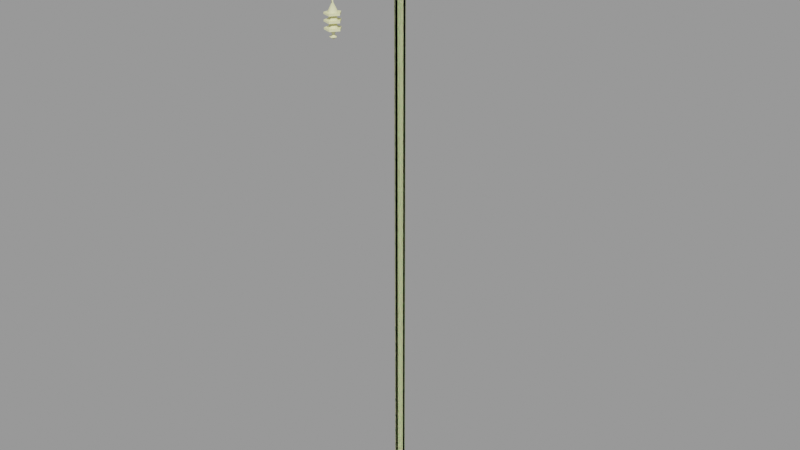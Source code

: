 # Source: power_pylon.blend  (saved by Blender 2.92.15; exported with 4.5.12 LTS)
import bpy
from mathutils import Matrix  # noqa: F401  (used for matrix-valued properties, if any)

bpy.ops.wm.read_factory_settings(use_empty=True)
scene = bpy.context.scene
scene.name = 'power_pylon.qc'

# ---- collections
col_power_pylon = bpy.data.collections.new('power_pylon'); scene.collection.children.link(col_power_pylon)

# ---- materials (node trees are filled in below, after node groups)
mat_power_pylon = bpy.data.materials.new('power_pylon')
mat_power_pylon.use_transparent_shadow = False
mat_power_pylon.diffuse_color = (0.8988, 0.8876, 0.5123, 1.0)
mat_phy = bpy.data.materials.new('  phy')
mat_phy.use_transparent_shadow = False
mat_phy.diffuse_color = (0.5948, 0.883, 0.4042, 1.0)

# ---- material node trees

# ---- meshes
me_power_pylon_reference = bpy.data.meshes.new('power_pylon_reference')
me_power_pylon_reference.from_pydata([(8.232, -8.232, 704.0), (8.232, 8.232, 704.0), (-8.232, -8.232, 704.0), (-8.232, 8.232, 704.0), (1.404, -112.0, 637.2), (-1.404, -112.0, 637.2), (2.807, -112.0, 634.8), (-2.807, -112.0, 634.8), (-1.404, -112.0, 632.3), (1.404, -112.0, 632.3), (-1.404, -5.746, 637.2), (1.404, -5.746, 637.2), (2.807, -5.746, 634.8), (1.404, -5.746, 632.3), (-1.404, -5.746, 632.3), (-2.807, -5.746, 634.8), (-4.271, -16.77, 632.1), (-4.271, -16.77, 637.6), (-4.271, -5.746, 626.1), (-4.271, -5.746, 643.6), (-2.577, -16.77, 632.1), (-2.577, -5.746, 626.1), (-2.577, -16.77, 637.6), (-2.577, -5.746, 643.6), (-8.232, -8.232, 697.3), (8.232, -8.232, 697.3), (-8.232, 8.232, 697.3), (8.232, 8.232, 697.3), (-5.746, -5.746, 697.3), (-5.746, 5.746, 697.3), (5.746, 5.746, 697.3), (5.746, -5.746, 697.3), (-14.64, 14.64, 5.589), (-14.64, -14.64, 5.589), (-7.803, 7.803, 15.25), (-7.803, -7.803, 15.25), (14.64, 14.64, 5.589), (7.803, 7.803, 15.25), (14.64, -14.64, 5.589), (7.803, -7.803, 15.25), (-14.64, 14.64, 1e-06), (-14.64, -14.64, -1e-06), (14.64, -14.64, -1e-06), (14.64, 14.64, 1e-06), (8.62, 95.99, 594.4), (2.562, 104.3, 594.4), (2.562, 87.65, 594.4), (-7.241, 101.1, 594.4), (-7.241, 90.84, 594.4), (2.562, 104.3, 592.4), (8.62, 95.99, 592.4), (-7.241, 101.1, 592.4), (2.562, 87.65, 592.4), (-7.241, 90.83, 592.4), (8.62, 95.99, 601.8), (2.562, 104.3, 601.8), (2.562, 87.65, 601.8), (-7.241, 101.1, 601.8), (-7.241, 90.84, 601.8), (2.562, 104.3, 599.9), (8.62, 95.99, 599.9), (-7.241, 101.1, 599.9), (2.562, 87.65, 599.9), (-7.241, 90.84, 599.9), (8.62, 96.0, 608.9), (2.562, 104.3, 608.9), (2.562, 87.66, 608.9), (-7.241, 101.1, 608.9), (-7.241, 90.84, 608.9), (2.562, 104.3, 607.0), (8.62, 95.99, 607.0), (-7.241, 101.1, 607.0), (2.562, 87.66, 607.0), (-7.241, 90.84, 607.0), (2.105, 97.47, 638.4), (4.209, 97.47, 634.8), (-2.105, 97.47, 638.4), (2.105, 97.47, 631.1), (-2.105, 97.47, 631.1), (-4.209, 97.47, 634.8), (1.404, 112.0, 637.2), (2.807, 112.0, 634.8), (-1.404, 112.0, 637.2), (1.404, 112.0, 632.3), (-1.404, 112.0, 632.3), (-2.807, 112.0, 634.8), (-1.404, 5.746, 637.2), (1.404, 5.746, 637.2), (-4.271, 16.77, 637.6), (-4.271, 16.77, 632.1), (-4.271, 5.746, 643.6), (-4.271, 5.746, 626.1), (-2.577, 16.77, 632.1), (-2.577, 16.77, 637.6), (-2.577, 5.746, 626.1), (-2.577, 5.746, 643.6), (8.62, -95.99, 594.4), (2.562, -87.65, 594.4), (2.562, -104.3, 594.4), (-7.241, -90.84, 594.4), (-7.241, -101.1, 594.4), (2.562, -104.3, 592.4), (-7.241, -101.1, 592.4), (8.62, -95.99, 592.4), (-7.241, -90.83, 592.4), (2.562, -87.65, 592.4), (8.62, -95.99, 601.8), (2.562, -87.65, 601.8), (2.562, -104.3, 601.8), (-7.241, -90.84, 601.8), (-7.241, -101.1, 601.8), (2.562, -104.3, 599.9), (-7.241, -101.1, 599.9), (8.62, -95.99, 599.9), (-7.241, -90.84, 599.9), (2.562, -87.65, 599.9), (8.62, -96.0, 608.9), (2.562, -87.66, 608.9), (2.562, -104.3, 608.9), (-7.241, -90.84, 608.9), (-7.241, -101.1, 608.9), (2.562, -104.3, 607.0), (-7.241, -101.1, 607.0), (8.62, -95.99, 607.0), (-7.241, -90.84, 607.0), (2.562, -87.66, 607.0), (0.3436, 94.91, 587.8), (-0.927, 95.33, 587.8), (0.7964, 92.29, 585.5), (-3.557, 93.7, 585.5), (-0.927, 96.66, 587.8), (-3.557, 98.28, 585.5), (0.7964, 99.7, 585.5), (0.3436, 97.08, 587.8), (3.487, 95.99, 585.5), (1.129, 95.99, 587.8), (1.096, 92.46, 592.4), (3.661, 95.99, 592.4), (1.096, 99.52, 592.4), (-3.054, 98.17, 592.4), (-3.054, 93.81, 592.4), (5.363, 95.99, 594.4), (-0.1479, 95.99, 605.0), (1.652, 90.88, 594.4), (1.652, 101.1, 594.4), (-4.353, 99.15, 594.4), (-4.353, 92.83, 594.4), (0.7464, -96.0, 616.5), (-0.7828, -95.12, 616.5), (0.7464, -96.0, 631.1), (-0.7828, -95.12, 631.1), (-0.7828, -96.88, 616.5), (-0.7828, -96.88, 631.1), (-2.105, -94.53, 638.4), (2.105, -94.53, 638.4), (-4.209, -94.53, 634.8), (4.209, -94.53, 634.8), (2.105, -94.53, 631.1), (-2.105, -94.53, 631.1), (2.105, -97.47, 638.4), (-2.105, -97.47, 638.4), (4.209, -97.47, 634.8), (-4.209, -97.47, 634.8), (-2.105, -97.47, 631.1), (2.105, -97.47, 631.1), (5.746, -5.746, 620.4), (4.059, -4.059, 610.5), (5.746, -3.428, 617.2), (5.545, -1.486, 610.5), (5.746, -2.3e-05, 616.0), (5.545, -0.1194, 610.5), (5.545, 1.486, 610.5), (5.746, 3.428, 617.2), (4.059, 4.059, 610.5), (5.746, 5.746, 620.4), (3.428, 5.746, 617.2), (1.486, 5.545, 610.5), (0.0, 5.746, 616.0), (-0.01551, 5.545, 610.5), (-1.486, 5.545, 610.5), (-3.428, 5.746, 617.2), (-4.059, 4.059, 610.5), (-5.746, 5.746, 620.4), (-5.746, -2.3e-05, 616.0), (-5.545, 1.486, 610.5), (-5.545, 0.03922, 610.5), (-5.746, 3.428, 617.2), (5.363, 96.0, 608.9), (-0.1479, 96.0, 619.6), (1.652, 90.89, 608.9), (1.652, 101.1, 608.9), (-4.353, 99.15, 608.9), (-4.353, 92.84, 608.9), (-5.746, -5.746, 620.4), (-4.059, -4.059, 610.5), (-3.428, -5.746, 617.2), (-1.486, -5.545, 610.5), (0.0, -5.746, 616.0), (-0.005991, -5.545, 610.5), (1.486, -5.545, 610.5), (3.428, -5.746, 617.2), (-5.746, -3.428, 617.2), (-5.545, -1.486, 610.5), (1.652, 90.88, 601.8), (-0.1479, 96.0, 612.5), (-4.353, 92.84, 601.8), (-4.353, 99.15, 601.8), (1.652, 101.1, 601.8), (5.363, 95.99, 601.8), (-2.105, 94.53, 638.4), (2.105, 94.53, 638.4), (-4.209, 94.53, 634.8), (-2.105, 94.53, 631.1), (2.105, 94.53, 631.1), (4.209, 94.53, 634.8), (-2.807, 5.746, 634.8), (-1.404, 5.746, 632.3), (1.404, 5.746, 632.3), (2.807, 5.746, 634.8), (1.652, -90.88, 594.4), (-4.353, -92.83, 594.4), (-0.1479, -95.99, 605.0), (-4.353, -99.15, 594.4), (1.652, -101.1, 594.4), (5.363, -95.99, 594.4), (1.652, -90.88, 601.8), (-4.353, -92.84, 601.8), (-0.1479, -96.0, 612.5), (-4.353, -99.15, 601.8), (1.652, -101.1, 601.8), (5.363, -95.99, 601.8), (1.652, -90.89, 608.9), (-4.353, -92.84, 608.9), (-0.1479, -96.0, 619.6), (-4.353, -99.15, 608.9), (1.652, -101.1, 608.9), (5.363, -96.0, 608.9), (-0.1711, 95.99, 583.1), (-0.9023, 5.974, 700.2), (-0.9566, 7.038, 702.1), (-0.8038, 96.5, 637.9), (-0.7494, 95.44, 636.0), (1.11, 96.06, 637.0), (0.9566, 6.602, 701.1), (-0.7828, 96.88, 631.1), (0.7464, 96.0, 631.1), (0.7464, 96.0, 616.5), (-0.7828, 96.88, 616.5), (-0.7828, 95.12, 631.1), (-0.7828, 95.12, 616.5), (-0.8038, -96.5, 637.9), (0.9566, -6.602, 701.1), (-0.9566, -7.038, 702.1), (1.11, -96.06, 637.0), (-0.9023, -5.974, 700.2), (-0.7494, -95.44, 636.0), (-4.059, -4.059, 15.25), (-1.486, -5.545, 15.25), (1.486, -5.545, 15.25), (4.059, -4.059, 15.25), (5.545, -1.486, 15.25), (5.545, 1.486, 15.25), (4.059, 4.059, 15.25), (1.486, 5.545, 15.25), (-1.486, 5.545, 15.25), (-4.059, 4.059, 15.25), (-5.545, 1.486, 15.25), (-5.545, -1.486, 15.25), (3.487, -95.99, 585.5), (-0.171, -95.99, 583.1), (0.7964, -92.29, 585.5), (0.7964, -99.7, 585.5), (-3.557, -98.28, 585.5), (-3.557, -93.7, 585.5), (3.661, -95.99, 592.4), (0.3437, -94.91, 587.8), (1.096, -92.46, 592.4), (1.129, -95.99, 587.8), (1.096, -99.52, 592.4), (0.3437, -97.08, 587.8), (-0.9269, -96.66, 587.8), (-3.054, -98.17, 592.4), (-3.054, -93.81, 592.4), (-0.9269, -95.33, 587.8)], [], [(0, 1, 2), (1, 3, 2), (4, 5, 6), (5, 7, 6), (7, 8, 6), (8, 9, 6), (5, 4, 10), (4, 11, 10), (4, 6, 11), (6, 12, 11), (6, 9, 12), (9, 13, 12), (9, 8, 13), (8, 14, 13), (8, 7, 14), (7, 15, 14), (7, 5, 15), (5, 10, 15), (16, 17, 18), (18, 17, 19), (20, 21, 22), (21, 23, 22), (18, 21, 16), (21, 20, 16), (17, 22, 19), (22, 23, 19), (16, 20, 17), (20, 22, 17), (24, 25, 2), (25, 0, 2), (26, 24, 3), (24, 2, 3), (27, 26, 1), (26, 3, 1), (25, 27, 0), (27, 1, 0), (24, 26, 28), (29, 28, 26), (26, 27, 29), (30, 29, 27), (27, 25, 30), (31, 30, 25), (25, 24, 31), (28, 31, 24), (32, 33, 34), (33, 35, 34), (36, 32, 37), (32, 34, 37), (38, 36, 39), (36, 37, 39), (33, 38, 35), (38, 39, 35), (40, 41, 32), (41, 33, 32), (42, 43, 38), (43, 36, 38), (32, 36, 40), (36, 43, 40), (35, 39, 34), (39, 37, 34), (41, 42, 33), (42, 38, 33), (44, 45, 46), (45, 47, 46), (47, 48, 46), (49, 50, 51), (50, 52, 51), (52, 53, 51), (50, 44, 52), (44, 46, 52), (49, 45, 50), (45, 44, 50), (51, 47, 49), (47, 45, 49), (53, 48, 51), (48, 47, 51), (52, 46, 53), (46, 48, 53), (54, 55, 56), (55, 57, 56), (57, 58, 56), (59, 60, 61), (60, 62, 61), (62, 63, 61), (60, 54, 62), (54, 56, 62), (59, 55, 60), (55, 54, 60), (61, 57, 59), (57, 55, 59), (63, 58, 61), (58, 57, 61), (62, 56, 63), (56, 58, 63), (64, 65, 66), (65, 67, 66), (67, 68, 66), (69, 70, 71), (70, 72, 71), (72, 73, 71), (70, 64, 72), (64, 66, 72), (69, 65, 70), (65, 64, 70), (71, 67, 69), (67, 65, 69), (73, 68, 71), (68, 67, 71), (72, 66, 73), (66, 68, 73), (74, 75, 76), (75, 77, 76), (77, 78, 76), (78, 79, 76), (80, 81, 82), (81, 83, 82), (83, 84, 82), (84, 85, 82), (82, 86, 80), (86, 87, 80), (88, 89, 90), (91, 90, 89), (92, 93, 94), (93, 95, 94), (91, 89, 94), (89, 92, 94), (88, 90, 93), (90, 95, 93), (89, 88, 92), (88, 93, 92), (96, 97, 98), (97, 99, 98), (99, 100, 98), (101, 102, 103), (102, 104, 103), (104, 105, 103), (103, 105, 96), (105, 97, 96), (101, 103, 98), (103, 96, 98), (102, 101, 100), (101, 98, 100), (104, 102, 99), (102, 100, 99), (105, 104, 97), (104, 99, 97), (106, 107, 108), (107, 109, 108), (109, 110, 108), (111, 112, 113), (112, 114, 113), (114, 115, 113), (113, 115, 106), (115, 107, 106), (111, 113, 108), (113, 106, 108), (112, 111, 110), (111, 108, 110), (114, 112, 109), (112, 110, 109), (115, 114, 107), (114, 109, 107), (116, 117, 118), (117, 119, 118), (119, 120, 118), (121, 122, 123), (122, 124, 123), (124, 125, 123), (123, 125, 116), (125, 117, 116), (121, 123, 118), (123, 116, 118), (122, 121, 120), (121, 118, 120), (124, 122, 119), (122, 120, 119), (125, 124, 117), (124, 119, 117), (126, 127, 128), (127, 129, 128), (127, 130, 129), (130, 131, 129), (130, 132, 131), (133, 132, 130), (133, 134, 132), (135, 134, 133), (135, 126, 134), (126, 128, 134), (126, 135, 136), (137, 136, 135), (135, 133, 137), (138, 137, 133), (133, 130, 138), (139, 138, 130), (130, 127, 139), (140, 139, 127), (136, 140, 127), (126, 136, 127), (141, 142, 143), (144, 142, 141), (145, 142, 144), (146, 142, 145), (143, 142, 146), (147, 148, 149), (148, 150, 149), (148, 151, 150), (151, 152, 150), (151, 147, 152), (147, 149, 152), (153, 154, 155), (154, 156, 155), (156, 157, 155), (157, 158, 155), (159, 160, 161), (160, 162, 161), (162, 163, 161), (163, 164, 161), (165, 166, 167), (167, 166, 168), (167, 168, 169), (169, 168, 170), (169, 170, 171), (172, 169, 171), (172, 171, 173), (174, 172, 173), (174, 173, 175), (175, 173, 176), (175, 176, 177), (177, 176, 178), (177, 178, 179), (180, 177, 179), (181, 180, 179), (182, 180, 181), (183, 184, 185), (186, 184, 183), (186, 181, 184), (182, 181, 186), (187, 188, 189), (190, 188, 187), (191, 188, 190), (192, 188, 191), (189, 188, 192), (193, 194, 195), (195, 194, 196), (195, 196, 197), (197, 196, 198), (197, 198, 199), (200, 197, 199), (200, 199, 166), (165, 200, 166), (193, 201, 194), (201, 202, 194), (201, 183, 202), (183, 185, 202), (203, 204, 205), (205, 204, 206), (206, 204, 207), (207, 204, 208), (208, 204, 203), (209, 210, 74), (76, 209, 74), (211, 209, 76), (79, 211, 76), (212, 211, 79), (78, 212, 79), (213, 212, 78), (77, 213, 78), (214, 213, 77), (75, 214, 77), (210, 214, 75), (74, 210, 75), (215, 86, 82), (85, 215, 82), (216, 215, 85), (84, 216, 85), (217, 216, 84), (83, 217, 84), (218, 217, 83), (81, 218, 83), (87, 218, 81), (80, 87, 81), (219, 220, 221), (220, 222, 221), (222, 223, 221), (223, 224, 221), (224, 219, 221), (225, 226, 227), (226, 228, 227), (228, 229, 227), (229, 230, 227), (230, 225, 227), (231, 232, 233), (232, 234, 233), (234, 235, 233), (235, 236, 233), (236, 231, 233), (128, 129, 237), (129, 131, 237), (131, 132, 237), (132, 134, 237), (134, 128, 237), (238, 239, 240), (241, 238, 240), (242, 238, 241), (243, 238, 242), (240, 243, 242), (239, 243, 240), (28, 29, 193), (29, 182, 193), (193, 182, 201), (182, 186, 201), (201, 186, 183), (30, 31, 174), (31, 165, 174), (165, 167, 174), (174, 167, 172), (167, 169, 172), (244, 245, 246), (247, 244, 246), (248, 244, 247), (249, 248, 247), (245, 248, 249), (246, 245, 249), (209, 211, 210), (211, 212, 210), (212, 213, 210), (213, 214, 210), (29, 30, 182), (30, 174, 182), (174, 175, 182), (182, 175, 180), (175, 177, 180), (250, 251, 252), (253, 251, 250), (253, 254, 251), (255, 254, 253), (255, 250, 254), (250, 252, 254), (31, 28, 165), (28, 193, 165), (165, 193, 200), (193, 195, 200), (200, 195, 197), (159, 161, 154), (161, 156, 154), (161, 164, 156), (164, 157, 156), (164, 163, 157), (163, 158, 157), (163, 162, 158), (162, 155, 158), (162, 160, 155), (160, 153, 155), (160, 159, 153), (159, 154, 153), (256, 257, 194), (257, 196, 194), (257, 198, 196), (258, 198, 257), (199, 198, 258), (258, 166, 199), (259, 166, 258), (259, 260, 166), (260, 168, 166), (260, 170, 168), (261, 170, 260), (171, 170, 261), (261, 173, 171), (262, 173, 261), (262, 263, 173), (263, 176, 173), (263, 178, 176), (264, 178, 263), (179, 178, 264), (264, 181, 179), (265, 181, 264), (265, 266, 181), (266, 184, 181), (266, 185, 184), (267, 185, 266), (202, 185, 267), (267, 194, 202), (256, 194, 267), (268, 269, 270), (271, 269, 268), (272, 269, 271), (273, 269, 272), (270, 269, 273), (274, 275, 276), (277, 275, 274), (278, 277, 274), (279, 277, 278), (279, 278, 280), (281, 280, 278), (282, 280, 281), (283, 280, 282), (276, 283, 282), (275, 283, 276), (268, 270, 275), (277, 268, 275), (277, 279, 268), (279, 271, 268), (279, 280, 271), (280, 272, 271), (273, 272, 280), (283, 273, 280), (270, 273, 283), (275, 270, 283)])
me_power_pylon_reference.polygons.foreach_set('use_smooth', [True] * 408)
_k = set([(0, 1), (0, 2), (0, 25), (1, 3), (1, 27), (2, 3), (2, 24), (3, 26), (4, 5), (4, 6), (4, 11), (5, 7), (6, 9), (6, 11), (7, 8), (8, 9), (16, 17), (16, 18), (16, 20), (16, 21), (17, 18), (17, 19), (17, 22), (19, 22), (20, 21), (20, 22), (22, 23), (24, 25), (24, 26), (25, 27), (26, 27), (28, 29), (28, 31), (28, 193), (29, 30), (29, 182), (30, 31), (30, 174), (31, 165), (32, 33), (32, 34), (32, 36), (32, 40), (32, 41), (33, 35), (33, 38), (33, 41), (33, 42), (34, 35), (34, 37), (35, 39), (36, 37), (36, 38), (36, 40), (36, 43), (37, 39), (38, 39), (38, 42), (38, 43), (44, 45), (44, 46), (44, 50), (45, 47), (45, 49), (46, 48), (46, 52), (47, 48), (47, 51), (48, 53), (49, 50), (49, 51), (50, 52), (51, 53), (52, 53), (54, 55), (54, 56), (54, 60), (55, 57), (55, 59), (56, 58), (56, 62), (57, 58), (57, 61), (58, 63), (59, 60), (59, 61), (60, 62), (61, 63), (62, 63), (64, 65), (64, 66), (64, 70), (65, 67), (65, 69), (66, 68), (66, 72), (67, 68), (67, 71), (68, 73), (69, 70), (69, 71), (70, 72), (71, 73), (72, 73), (74, 75), (74, 76), (74, 210), (75, 77), (76, 79), (77, 78), (78, 79), (80, 81), (80, 82), (80, 87), (81, 83), (82, 85), (83, 84), (84, 85), (88, 89), (88, 90), (88, 93), (89, 90), (89, 91), (89, 92), (92, 93), (92, 94), (93, 94), (93, 95), (96, 97), (96, 98), (96, 103), (97, 99), (97, 105), (98, 100), (98, 101), (99, 100), (99, 104), (100, 102), (101, 102), (101, 103), (102, 104), (103, 105), (104, 105), (106, 107), (106, 108), (106, 113), (107, 109), (107, 115), (108, 110), (108, 111), (109, 110), (109, 114), (110, 112), (111, 112), (111, 113), (112, 114), (113, 115), (114, 115), (116, 117), (116, 118), (116, 123), (117, 119), (117, 125), (118, 120), (118, 121), (119, 120), (119, 124), (120, 122), (121, 122), (121, 123), (122, 124), (123, 125), (124, 125), (126, 127), (126, 128), (126, 135), (126, 136), (127, 130), (128, 129), (128, 134), (128, 237), (129, 131), (130, 133), (131, 132), (132, 134), (133, 135), (135, 136), (142, 143), (153, 154), (153, 155), (154, 156), (154, 159), (155, 158), (156, 157), (157, 158), (159, 160), (159, 161), (160, 162), (161, 164), (162, 163), (163, 164), (165, 166), (165, 167), (165, 200), (167, 169), (169, 172), (172, 174), (173, 174), (174, 175), (175, 177), (177, 180), (180, 182), (181, 182), (182, 186), (183, 186), (183, 201), (188, 189), (193, 194), (193, 195), (193, 201), (195, 197), (197, 200), (203, 204), (209, 210), (209, 211), (210, 214), (211, 212), (212, 213), (213, 214), (219, 221), (225, 227), (231, 233), (268, 270), (268, 271), (269, 270), (270, 273), (270, 275), (271, 272), (272, 273), (275, 276), (275, 277), (275, 283), (276, 283), (277, 279), (279, 280), (280, 283)])
me_power_pylon_reference.attributes.new('sharp_edge', 'BOOLEAN', 'EDGE').data.foreach_set('value', [ (min(e.vertices), max(e.vertices)) in _k for e in me_power_pylon_reference.edges])
_uv = me_power_pylon_reference.uv_layers.new(name='UVMap')
_uv.uv.foreach_set('vector', [0.4617, 0.296, 0.4617, 0.2189, 0.5388, 0.296, 0.4617, 0.2189, 0.5388, 0.2189, 0.5388, 0.296, 0.3146, 0.2313, 0.3046, 0.2139, 0.3349, 0.2313, 0.3046, 0.2139, 0.3147, 0.1965, 0.3349, 0.2313, 0.3147, 0.1965, 0.3348, 0.1965, 0.3349, 0.2313, 0.3348, 0.1965, 0.3448, 0.2139, 0.3349, 0.2313, 0.294, 0.2313, 0.3146, 0.2313, 0.2939, 0.9973, 0.3146, 0.2313, 0.3144, 0.9973, 0.2939, 0.9973, 0.3146, 0.2313, 0.3349, 0.2313, 0.3144, 0.9973, 0.3349, 0.2313, 0.335, 0.9973, 0.3144, 0.9973, 0.3349, 0.2313, 0.3554, 0.2313, 0.335, 0.9973, 0.3554, 0.2313, 0.3555, 0.9973, 0.335, 0.9973, 0.3554, 0.2313, 0.3759, 0.2313, 0.3555, 0.9973, 0.3759, 0.2313, 0.376, 0.9973, 0.3555, 0.9973, 0.3759, 0.2313, 0.3964, 0.2313, 0.376, 0.9973, 0.3964, 0.2313, 0.3964, 0.9973, 0.376, 0.9973, 0.3964, 0.2313, 0.417, 0.2313, 0.3964, 0.9973, 0.417, 0.2313, 0.4169, 0.9973, 0.3964, 0.9973, 0.9763, 0.7062, 0.9763, 0.7509, 0.8858, 0.6567, 0.8858, 0.6567, 0.9763, 0.7509, 0.8857, 0.8003, 0.8968, 0.5805, 0.9872, 0.5307, 0.897, 0.6252, 0.9872, 0.5307, 0.9877, 0.6744, 0.897, 0.6252, 0.8858, 0.6567, 0.8924, 0.6445, 0.9763, 0.7062, 0.8924, 0.6445, 0.983, 0.694, 0.9763, 0.7062, 0.9763, 0.7509, 0.983, 0.7631, 0.8857, 0.8003, 0.983, 0.7631, 0.8924, 0.8126, 0.8857, 0.8003, 0.9763, 0.7062, 0.9902, 0.7062, 0.9763, 0.7509, 0.9902, 0.7062, 0.9902, 0.7509, 0.9763, 0.7509, 0.5388, 0.3272, 0.4617, 0.3272, 0.5388, 0.296, 0.4617, 0.3272, 0.4617, 0.296, 0.5388, 0.296, 0.57, 0.2189, 0.57, 0.296, 0.5388, 0.2189, 0.57, 0.296, 0.5388, 0.296, 0.5388, 0.2189, 0.4617, 0.1877, 0.5388, 0.1877, 0.4617, 0.2189, 0.5388, 0.1877, 0.5388, 0.2189, 0.4617, 0.2189, 0.4305, 0.296, 0.4305, 0.2189, 0.4617, 0.296, 0.4305, 0.2189, 0.4617, 0.2189, 0.4617, 0.296, 0.57, 0.296, 0.57, 0.2189, 0.5816, 0.2844, 0.5816, 0.2305, 0.5816, 0.2844, 0.57, 0.2189, 0.57, 0.2189, 0.57, 0.296, 0.5816, 0.2305, 0.5816, 0.2844, 0.5816, 0.2305, 0.57, 0.296, 0.57, 0.296, 0.57, 0.2189, 0.5816, 0.2844, 0.5816, 0.2305, 0.5816, 0.2844, 0.57, 0.2189, 0.57, 0.2189, 0.57, 0.296, 0.5816, 0.2305, 0.5816, 0.2844, 0.5816, 0.2305, 0.57, 0.296, 0.9551, 0.996, 0.9551, 0.7995, 0.8757, 0.9501, 0.9551, 0.7995, 0.8757, 0.8454, 0.8757, 0.9501, 0.9551, 0.9959, 0.9551, 0.7994, 0.8757, 0.95, 0.9551, 0.7994, 0.8757, 0.8453, 0.8757, 0.95, 0.955, 0.7995, 0.955, 0.996, 0.8756, 0.8454, 0.955, 0.996, 0.8756, 0.9501, 0.8756, 0.8454, 0.9551, 0.7994, 0.9551, 0.9959, 0.8757, 0.8453, 0.9551, 0.9959, 0.8757, 0.95, 0.8757, 0.8453, 0.9926, 0.996, 0.9926, 0.7995, 0.9551, 0.996, 0.9926, 0.7995, 0.9551, 0.7995, 0.9551, 0.996, 0.9925, 0.7995, 0.9925, 0.996, 0.955, 0.7995, 0.9925, 0.996, 0.955, 0.996, 0.955, 0.7995, 0.9551, 0.7994, 0.9551, 0.9959, 0.9926, 0.7994, 0.9551, 0.9959, 0.9926, 0.9959, 0.9926, 0.7994, 0.795, 0.2194, 0.795, 0.3241, 0.6903, 0.2194, 0.795, 0.3241, 0.6903, 0.3241, 0.6903, 0.2194, 0.9926, 0.7994, 0.9926, 0.9959, 0.9551, 0.7994, 0.9926, 0.9959, 0.9551, 0.9959, 0.9551, 0.7994, 0.4421, 0.1321, 0.374, 0.1284, 0.4667, 0.06857, 0.374, 0.1284, 0.3566, 0.06249, 0.4667, 0.06857, 0.3566, 0.06249, 0.4139, 0.02553, 0.4667, 0.06857, 0.4678, 0.09674, 0.5236, 0.1373, 0.4891, 0.03119, 0.5236, 0.1373, 0.5608, 0.0907, 0.4891, 0.03119, 0.5608, 0.0907, 0.5581, 0.03119, 0.4891, 0.03119, 0.6163, 0.01584, 0.6163, 0.002961, 0.5474, 0.01583, 0.6163, 0.002961, 0.5474, 0.002955, 0.5474, 0.01583, 0.6853, 0.01584, 0.6853, 0.002961, 0.6163, 0.01584, 0.6853, 0.002961, 0.6163, 0.002961, 0.6163, 0.01584, 0.4096, 0.01583, 0.4096, 0.002952, 0.3406, 0.01583, 0.4096, 0.002952, 0.3406, 0.002952, 0.3406, 0.01583, 0.4785, 0.01583, 0.4785, 0.002953, 0.4096, 0.01583, 0.4785, 0.002953, 0.4096, 0.002952, 0.4096, 0.01583, 0.5474, 0.01583, 0.5474, 0.002955, 0.4785, 0.01583, 0.5474, 0.002955, 0.4785, 0.002953, 0.4785, 0.01583, 0.4421, 0.1321, 0.374, 0.1284, 0.4667, 0.06857, 0.374, 0.1284, 0.3566, 0.06249, 0.4667, 0.06857, 0.3566, 0.06249, 0.4139, 0.02553, 0.4667, 0.06857, 0.4678, 0.09674, 0.5236, 0.1373, 0.4891, 0.03119, 0.5236, 0.1373, 0.5794, 0.09674, 0.4891, 0.03119, 0.5794, 0.09674, 0.5581, 0.03119, 0.4891, 0.03119, 0.6163, 0.01584, 0.6163, 0.002961, 0.5474, 0.01583, 0.6163, 0.002961, 0.5474, 0.002955, 0.5474, 0.01583, 0.6853, 0.01584, 0.6853, 0.002961, 0.6163, 0.01584, 0.6853, 0.002961, 0.6163, 0.002961, 0.6163, 0.01584, 0.4096, 0.01583, 0.4096, 0.002952, 0.3406, 0.01583, 0.4096, 0.002952, 0.3406, 0.002952, 0.3406, 0.01583, 0.4785, 0.01583, 0.4785, 0.002953, 0.4096, 0.01583, 0.4785, 0.002953, 0.4096, 0.002952, 0.4096, 0.01583, 0.5474, 0.01583, 0.5474, 0.002955, 0.4785, 0.01583, 0.5474, 0.002955, 0.4785, 0.002953, 0.4785, 0.01583, 0.4421, 0.1321, 0.374, 0.1284, 0.4667, 0.06857, 0.374, 0.1284, 0.3566, 0.06249, 0.4667, 0.06857, 0.3566, 0.06249, 0.4139, 0.02553, 0.4667, 0.06857, 0.4678, 0.09674, 0.5236, 0.1373, 0.4891, 0.03119, 0.5236, 0.1373, 0.5794, 0.09674, 0.4891, 0.03119, 0.5794, 0.09674, 0.5581, 0.03119, 0.4891, 0.03119, 0.6163, 0.01584, 0.6163, 0.002961, 0.5474, 0.01583, 0.6163, 0.002961, 0.5474, 0.002955, 0.5474, 0.01583, 0.6853, 0.01584, 0.6853, 0.002961, 0.6163, 0.01584, 0.6853, 0.002961, 0.6163, 0.002961, 0.6163, 0.01584, 0.4096, 0.01583, 0.4096, 0.002952, 0.3406, 0.01583, 0.4096, 0.002952, 0.3406, 0.002952, 0.3406, 0.01583, 0.4785, 0.01583, 0.4785, 0.002953, 0.4096, 0.01583, 0.4785, 0.002953, 0.4096, 0.002952, 0.4096, 0.01583, 0.5474, 0.01583, 0.5474, 0.002955, 0.4785, 0.01583, 0.5474, 0.002955, 0.4785, 0.002953, 0.4785, 0.01583, 0.9081, 0.4356, 0.8975, 0.454, 0.9294, 0.4356, 0.8975, 0.454, 0.9081, 0.4725, 0.9294, 0.4356, 0.9081, 0.4725, 0.9294, 0.4725, 0.9294, 0.4356, 0.9294, 0.4725, 0.9401, 0.454, 0.9294, 0.4356, 0.3146, 0.2313, 0.3349, 0.2313, 0.3046, 0.2139, 0.3349, 0.2313, 0.3448, 0.2139, 0.3046, 0.2139, 0.3448, 0.2139, 0.3348, 0.1965, 0.3046, 0.2139, 0.3348, 0.1965, 0.3147, 0.1965, 0.3046, 0.2139, 0.294, 0.2313, 0.2939, 0.9973, 0.3146, 0.2313, 0.2939, 0.9973, 0.3144, 0.9973, 0.3146, 0.2313, 0.9763, 0.7509, 0.9763, 0.7062, 0.8857, 0.8003, 0.8858, 0.6567, 0.8857, 0.8003, 0.9763, 0.7062, 0.8968, 0.5805, 0.897, 0.6252, 0.9872, 0.5307, 0.897, 0.6252, 0.9877, 0.6744, 0.9872, 0.5307, 0.8858, 0.6567, 0.9763, 0.7062, 0.8924, 0.6445, 0.9763, 0.7062, 0.983, 0.694, 0.8924, 0.6445, 0.9763, 0.7509, 0.8857, 0.8003, 0.983, 0.7631, 0.8857, 0.8003, 0.8924, 0.8126, 0.983, 0.7631, 0.9763, 0.7062, 0.9763, 0.7509, 0.9902, 0.7062, 0.9763, 0.7509, 0.9902, 0.7509, 0.9902, 0.7062, 0.4421, 0.1321, 0.4667, 0.06857, 0.374, 0.1284, 0.4667, 0.06857, 0.4139, 0.02553, 0.374, 0.1284, 0.4139, 0.02553, 0.3566, 0.06249, 0.374, 0.1284, 0.4678, 0.09674, 0.4891, 0.03119, 0.5236, 0.1373, 0.4891, 0.03119, 0.5581, 0.03119, 0.5236, 0.1373, 0.5581, 0.03119, 0.5608, 0.0907, 0.5236, 0.1373, 0.6163, 0.01584, 0.5474, 0.01583, 0.6163, 0.002961, 0.5474, 0.01583, 0.5474, 0.002955, 0.6163, 0.002961, 0.6853, 0.01584, 0.6163, 0.01584, 0.6853, 0.002961, 0.6163, 0.01584, 0.6163, 0.002961, 0.6853, 0.002961, 0.4096, 0.01583, 0.3406, 0.01583, 0.4096, 0.002952, 0.3406, 0.01583, 0.3406, 0.002952, 0.4096, 0.002952, 0.4785, 0.01583, 0.4096, 0.01583, 0.4785, 0.002953, 0.4096, 0.01583, 0.4096, 0.002952, 0.4785, 0.002953, 0.5474, 0.01583, 0.4785, 0.01583, 0.5474, 0.002955, 0.4785, 0.01583, 0.4785, 0.002953, 0.5474, 0.002955, 0.4421, 0.1321, 0.4667, 0.06857, 0.374, 0.1284, 0.4667, 0.06857, 0.4139, 0.02553, 0.374, 0.1284, 0.4139, 0.02553, 0.3566, 0.06249, 0.374, 0.1284, 0.4678, 0.09674, 0.4891, 0.03119, 0.5236, 0.1373, 0.4891, 0.03119, 0.5581, 0.03119, 0.5236, 0.1373, 0.5581, 0.03119, 0.5794, 0.09674, 0.5236, 0.1373, 0.6163, 0.01584, 0.5474, 0.01583, 0.6163, 0.002961, 0.5474, 0.01583, 0.5474, 0.002955, 0.6163, 0.002961, 0.6853, 0.01584, 0.6163, 0.01584, 0.6853, 0.002961, 0.6163, 0.01584, 0.6163, 0.002961, 0.6853, 0.002961, 0.4096, 0.01583, 0.3406, 0.01583, 0.4096, 0.002952, 0.3406, 0.01583, 0.3406, 0.002952, 0.4096, 0.002952, 0.4785, 0.01583, 0.4096, 0.01583, 0.4785, 0.002953, 0.4096, 0.01583, 0.4096, 0.002952, 0.4785, 0.002953, 0.5474, 0.01583, 0.4785, 0.01583, 0.5474, 0.002955, 0.4785, 0.01583, 0.4785, 0.002953, 0.5474, 0.002955, 0.4421, 0.1321, 0.4667, 0.06857, 0.374, 0.1284, 0.4667, 0.06857, 0.4139, 0.02553, 0.374, 0.1284, 0.4139, 0.02553, 0.3566, 0.06249, 0.374, 0.1284, 0.4678, 0.09674, 0.4891, 0.03119, 0.5236, 0.1373, 0.4891, 0.03119, 0.5581, 0.03119, 0.5236, 0.1373, 0.5581, 0.03119, 0.5794, 0.09674, 0.5236, 0.1373, 0.6163, 0.01584, 0.5474, 0.01583, 0.6163, 0.002961, 0.5474, 0.01583, 0.5474, 0.002955, 0.6163, 0.002961, 0.6853, 0.01584, 0.6163, 0.01584, 0.6853, 0.002961, 0.6163, 0.01584, 0.6163, 0.002961, 0.6853, 0.002961, 0.4096, 0.01583, 0.3406, 0.01583, 0.4096, 0.002952, 0.3406, 0.01583, 0.3406, 0.002952, 0.4096, 0.002952, 0.4785, 0.01583, 0.4096, 0.01583, 0.4785, 0.002953, 0.4096, 0.01583, 0.4096, 0.002952, 0.4785, 0.002953, 0.5474, 0.01583, 0.4785, 0.01583, 0.5474, 0.002955, 0.4785, 0.01583, 0.4785, 0.002953, 0.5474, 0.002955, 0.7719, 0.04499, 0.7675, 0.0532, 0.7965, 0.04839, 0.7675, 0.0532, 0.7814, 0.07651, 0.7965, 0.04839, 0.7675, 0.0532, 0.7582, 0.05421, 0.7814, 0.07651, 0.7582, 0.05421, 0.7497, 0.07998, 0.7814, 0.07651, 0.7582, 0.05421, 0.7289, 0.05578, 0.7497, 0.07998, 0.7522, 0.04714, 0.7289, 0.05578, 0.7582, 0.05421, 0.7522, 0.04714, 0.735, 0.02444, 0.7289, 0.05578, 0.754, 0.038, 0.735, 0.02444, 0.7522, 0.04714, 0.754, 0.038, 0.762, 0.03334, 0.735, 0.02444, 0.762, 0.03334, 0.7626, 0.008499, 0.735, 0.02444, 0.3486, 0.09543, 0.3402, 0.09144, 0.3434, 0.1318, 0.3159, 0.1187, 0.3434, 0.1318, 0.3402, 0.09144, 0.3402, 0.09144, 0.3353, 0.08352, 0.3159, 0.1187, 0.2999, 0.09285, 0.3159, 0.1187, 0.3353, 0.08352, 0.3353, 0.08352, 0.3356, 0.0742, 0.2999, 0.09285, 0.3007, 0.06242, 0.2999, 0.09285, 0.3356, 0.0742, 0.3356, 0.0742, 0.3409, 0.06658, 0.3007, 0.06242, 0.3182, 0.03755, 0.3007, 0.06242, 0.3409, 0.06658, 0.3466, 0.02666, 0.3182, 0.03755, 0.3409, 0.06658, 0.3496, 0.06325, 0.3466, 0.02666, 0.3409, 0.06658, 0.7196, 0.05683, 0.6623, 0.113, 0.7399, 0.09385, 0.683, 0.03576, 0.6623, 0.113, 0.7196, 0.05683, 0.6408, 0.03646, 0.6623, 0.113, 0.683, 0.03576, 0.6047, 0.05825, 0.6623, 0.113, 0.6408, 0.03646, 0.5843, 0.09526, 0.6623, 0.113, 0.6047, 0.05825, 0.6249, 0.1971, 0.6394, 0.1971, 0.6249, 0.3168, 0.6394, 0.1971, 0.6394, 0.3168, 0.6249, 0.3168, 0.6394, 0.1971, 0.6538, 0.1971, 0.6394, 0.3168, 0.6538, 0.1971, 0.6538, 0.3168, 0.6394, 0.3168, 0.6538, 0.1971, 0.6682, 0.1971, 0.6538, 0.3168, 0.6682, 0.1971, 0.6682, 0.3168, 0.6538, 0.3168, 0.9294, 0.5242, 0.9081, 0.5242, 0.9401, 0.5058, 0.9081, 0.5242, 0.8975, 0.5058, 0.9401, 0.5058, 0.8975, 0.5058, 0.9081, 0.4873, 0.9401, 0.5058, 0.9081, 0.4873, 0.9294, 0.4873, 0.9401, 0.5058, 0.9081, 0.4356, 0.9294, 0.4356, 0.8975, 0.454, 0.9294, 0.4356, 0.9401, 0.454, 0.8975, 0.454, 0.9401, 0.454, 0.9294, 0.4725, 0.8975, 0.454, 0.9294, 0.4725, 0.9081, 0.4725, 0.8975, 0.454, 0.9944, 0.2473, 0.8896, 0.2507, 0.9572, 0.2296, 0.9572, 0.2296, 0.8896, 0.2507, 0.8867, 0.2203, 0.9572, 0.2296, 0.8867, 0.2203, 0.9396, 0.1967, 0.9396, 0.1967, 0.8867, 0.2203, 0.8846, 0.2065, 0.9396, 0.1967, 0.8846, 0.2065, 0.882, 0.1902, 0.9464, 0.1598, 0.9396, 0.1967, 0.882, 0.1902, 0.9464, 0.1598, 0.882, 0.1902, 0.8755, 0.1603, 0.9764, 0.1317, 0.9464, 0.1598, 0.8755, 0.1603, 0.9764, 0.1317, 0.8755, 0.1603, 0.936, 0.1235, 0.936, 0.1235, 0.8755, 0.1603, 0.8654, 0.1316, 0.936, 0.1235, 0.8654, 0.1316, 0.911, 0.09585, 0.911, 0.09585, 0.8654, 0.1316, 0.8595, 0.1173, 0.911, 0.09585, 0.8595, 0.1173, 0.8536, 0.1035, 0.9087, 0.05858, 0.911, 0.09585, 0.8536, 0.1035, 0.8401, 0.07614, 0.9087, 0.05858, 0.8536, 0.1035, 0.9311, 0.02401, 0.9087, 0.05858, 0.8401, 0.07614, 0.859, 0.004943, 0.8233, 0.05067, 0.8144, 0.03874, 0.89, 0.02582, 0.8233, 0.05067, 0.859, 0.004943, 0.89, 0.02582, 0.8401, 0.07614, 0.8233, 0.05067, 0.9311, 0.02401, 0.8401, 0.07614, 0.89, 0.02582, 0.7196, 0.05683, 0.6623, 0.113, 0.7399, 0.09385, 0.683, 0.03576, 0.6623, 0.113, 0.7196, 0.05683, 0.6408, 0.03646, 0.6623, 0.113, 0.683, 0.03576, 0.6047, 0.05825, 0.6623, 0.113, 0.6408, 0.03646, 0.5843, 0.09526, 0.6623, 0.113, 0.6047, 0.05825, 0.9841, 0.3637, 0.8815, 0.3418, 0.9522, 0.3376, 0.9522, 0.3376, 0.8815, 0.3418, 0.886, 0.3116, 0.9522, 0.3376, 0.886, 0.3116, 0.943, 0.3014, 0.943, 0.3014, 0.886, 0.3116, 0.8873, 0.2965, 0.943, 0.3014, 0.8873, 0.2965, 0.8887, 0.2812, 0.9585, 0.2673, 0.943, 0.3014, 0.8887, 0.2812, 0.9585, 0.2673, 0.8887, 0.2812, 0.8896, 0.2507, 0.9944, 0.2473, 0.9585, 0.2673, 0.8896, 0.2507, 0.9841, 0.3637, 0.9444, 0.3745, 0.8815, 0.3418, 0.9444, 0.3745, 0.8733, 0.3712, 0.8815, 0.3418, 0.9444, 0.3745, 0.9212, 0.4039, 0.8733, 0.3712, 0.9212, 0.4039, 0.8682, 0.386, 0.8733, 0.3712, 0.5843, 0.09526, 0.6623, 0.113, 0.6047, 0.05825, 0.6047, 0.05825, 0.6623, 0.113, 0.6408, 0.03646, 0.6408, 0.03646, 0.6623, 0.113, 0.683, 0.03576, 0.683, 0.03576, 0.6623, 0.113, 0.7196, 0.05683, 0.7196, 0.05683, 0.6623, 0.113, 0.7399, 0.09385, 0.9721, 0.4873, 0.9934, 0.4873, 0.9934, 0.4725, 0.9721, 0.4725, 0.9721, 0.4873, 0.9934, 0.4725, 0.9507, 0.4873, 0.9721, 0.4873, 0.9721, 0.4725, 0.9507, 0.4725, 0.9507, 0.4873, 0.9721, 0.4725, 0.9294, 0.4873, 0.9507, 0.4873, 0.9507, 0.4725, 0.9294, 0.4725, 0.9294, 0.4873, 0.9507, 0.4725, 0.9081, 0.4873, 0.9294, 0.4873, 0.9294, 0.4725, 0.9081, 0.4725, 0.9081, 0.4873, 0.9294, 0.4725, 0.8868, 0.4873, 0.9081, 0.4873, 0.9081, 0.4725, 0.8868, 0.4725, 0.8868, 0.4873, 0.9081, 0.4725, 0.8655, 0.4873, 0.8868, 0.4873, 0.8868, 0.4725, 0.8655, 0.4725, 0.8655, 0.4873, 0.8868, 0.4725, 0.3964, 0.9973, 0.4169, 0.9973, 0.417, 0.2313, 0.3964, 0.2313, 0.3964, 0.9973, 0.417, 0.2313, 0.376, 0.9973, 0.3964, 0.9973, 0.3964, 0.2313, 0.3759, 0.2313, 0.376, 0.9973, 0.3964, 0.2313, 0.3555, 0.9973, 0.376, 0.9973, 0.3759, 0.2313, 0.3554, 0.2313, 0.3555, 0.9973, 0.3759, 0.2313, 0.335, 0.9973, 0.3555, 0.9973, 0.3554, 0.2313, 0.3349, 0.2313, 0.335, 0.9973, 0.3554, 0.2313, 0.3144, 0.9973, 0.335, 0.9973, 0.3349, 0.2313, 0.3146, 0.2313, 0.3144, 0.9973, 0.3349, 0.2313, 0.5843, 0.09526, 0.6047, 0.05825, 0.6623, 0.113, 0.6047, 0.05825, 0.6408, 0.03646, 0.6623, 0.113, 0.6408, 0.03646, 0.683, 0.03576, 0.6623, 0.113, 0.683, 0.03576, 0.7196, 0.05683, 0.6623, 0.113, 0.7196, 0.05683, 0.7399, 0.09385, 0.6623, 0.113, 0.5843, 0.09526, 0.6047, 0.05825, 0.6623, 0.113, 0.6047, 0.05825, 0.6408, 0.03646, 0.6623, 0.113, 0.6408, 0.03646, 0.683, 0.03576, 0.6623, 0.113, 0.683, 0.03576, 0.7196, 0.05683, 0.6623, 0.113, 0.7196, 0.05683, 0.7399, 0.09385, 0.6623, 0.113, 0.5843, 0.09526, 0.6047, 0.05825, 0.6623, 0.113, 0.6047, 0.05825, 0.6408, 0.03646, 0.6623, 0.113, 0.6408, 0.03646, 0.683, 0.03576, 0.6623, 0.113, 0.683, 0.03576, 0.7196, 0.05683, 0.6623, 0.113, 0.7196, 0.05683, 0.7399, 0.09385, 0.6623, 0.113, 0.3962, 0.2019, 0.3877, 0.1815, 0.3745, 0.2001, 0.3877, 0.1815, 0.3657, 0.179, 0.3745, 0.2001, 0.3657, 0.179, 0.353, 0.1971, 0.3745, 0.2001, 0.353, 0.1971, 0.3622, 0.2172, 0.3745, 0.2001, 0.3622, 0.2172, 0.3843, 0.2196, 0.3745, 0.2001, 0.8417, 0.9909, 0.8585, 0.9928, 0.8585, 0.1385, 0.8417, 0.1366, 0.8417, 0.9909, 0.8585, 0.1385, 0.8247, 0.1369, 0.8417, 0.9909, 0.8417, 0.1366, 0.8247, 0.9913, 0.8417, 0.9909, 0.8247, 0.1369, 0.8079, 0.1385, 0.8247, 0.9913, 0.8247, 0.1369, 0.8079, 0.9928, 0.8247, 0.9913, 0.8079, 0.1385, 0.4262, 0.9951, 0.5192, 0.9951, 0.4262, 0.3724, 0.5192, 0.9951, 0.5192, 0.3724, 0.4262, 0.3724, 0.4262, 0.3724, 0.5192, 0.3724, 0.4449, 0.3461, 0.5192, 0.3724, 0.5004, 0.3461, 0.4449, 0.3461, 0.4449, 0.3461, 0.5004, 0.3461, 0.4727, 0.3364, 0.6122, 0.9951, 0.7052, 0.9951, 0.6122, 0.3724, 0.7052, 0.9951, 0.7052, 0.3724, 0.6122, 0.3724, 0.7052, 0.3724, 0.6865, 0.3461, 0.6122, 0.3724, 0.6122, 0.3724, 0.6865, 0.3461, 0.631, 0.3461, 0.6865, 0.3461, 0.6587, 0.3364, 0.631, 0.3461, 0.6538, 0.3168, 0.6682, 0.3168, 0.6682, 0.1971, 0.6538, 0.1971, 0.6538, 0.3168, 0.6682, 0.1971, 0.6394, 0.3168, 0.6538, 0.3168, 0.6538, 0.1971, 0.6394, 0.1971, 0.6394, 0.3168, 0.6538, 0.1971, 0.6249, 0.3168, 0.6394, 0.3168, 0.6394, 0.1971, 0.6249, 0.1971, 0.6249, 0.3168, 0.6394, 0.1971, 0.9294, 0.5242, 0.9401, 0.5058, 0.9081, 0.5242, 0.9401, 0.5058, 0.9294, 0.4873, 0.9081, 0.5242, 0.9294, 0.4873, 0.9081, 0.4873, 0.9081, 0.5242, 0.9081, 0.4873, 0.8975, 0.5058, 0.9081, 0.5242, 0.5192, 0.9951, 0.6122, 0.9951, 0.5192, 0.3724, 0.6122, 0.9951, 0.6122, 0.3724, 0.5192, 0.3724, 0.6122, 0.3724, 0.5934, 0.3461, 0.5192, 0.3724, 0.5192, 0.3724, 0.5934, 0.3461, 0.538, 0.3461, 0.5934, 0.3461, 0.5657, 0.3364, 0.538, 0.3461, 0.8079, 0.1385, 0.8247, 0.9913, 0.8079, 0.9928, 0.8247, 0.1369, 0.8247, 0.9913, 0.8079, 0.1385, 0.8247, 0.1369, 0.8417, 0.9909, 0.8247, 0.9913, 0.8417, 0.1366, 0.8417, 0.9909, 0.8247, 0.1369, 0.8417, 0.1366, 0.8585, 0.1385, 0.8417, 0.9909, 0.8585, 0.1385, 0.8585, 0.9928, 0.8417, 0.9909, 0.7052, 0.9951, 0.7982, 0.9951, 0.7052, 0.3724, 0.7982, 0.9951, 0.7982, 0.3724, 0.7052, 0.3724, 0.7052, 0.3724, 0.7982, 0.3724, 0.724, 0.3461, 0.7982, 0.3724, 0.7795, 0.3461, 0.724, 0.3461, 0.724, 0.3461, 0.7795, 0.3461, 0.7517, 0.3364, 0.8655, 0.4725, 0.8868, 0.4725, 0.8655, 0.4873, 0.8868, 0.4725, 0.8868, 0.4873, 0.8655, 0.4873, 0.8868, 0.4725, 0.9081, 0.4725, 0.8868, 0.4873, 0.9081, 0.4725, 0.9081, 0.4873, 0.8868, 0.4873, 0.9081, 0.4725, 0.9294, 0.4725, 0.9081, 0.4873, 0.9294, 0.4725, 0.9294, 0.4873, 0.9081, 0.4873, 0.9294, 0.4725, 0.9507, 0.4725, 0.9294, 0.4873, 0.9507, 0.4725, 0.9507, 0.4873, 0.9294, 0.4873, 0.9507, 0.4725, 0.9721, 0.4725, 0.9507, 0.4873, 0.9721, 0.4725, 0.9721, 0.4873, 0.9507, 0.4873, 0.9721, 0.4725, 0.9934, 0.4725, 0.9721, 0.4873, 0.9934, 0.4725, 0.9934, 0.4873, 0.9721, 0.4873, 0.00341, -1.153, 0.0274, -1.153, 0.00341, 3.653, 0.0274, -1.153, 0.0274, 3.653, 0.00341, 3.653, 0.0274, -1.153, 0.03935, 3.653, 0.0274, 3.653, 0.0514, -1.153, 0.03935, 3.653, 0.0274, -1.153, 0.0514, 3.653, 0.03935, 3.653, 0.0514, -1.153, 0.0514, -1.153, 0.07539, 3.653, 0.0514, 3.653, 0.07539, -1.153, 0.07539, 3.653, 0.0514, -1.153, 0.07539, -1.153, 0.09939, -1.153, 0.07539, 3.653, 0.09939, -1.153, 0.09939, 3.653, 0.07539, 3.653, 0.09939, -1.153, 0.1104, 3.653, 0.09939, 3.653, 0.1234, -1.153, 0.1104, 3.653, 0.09939, -1.153, 0.1234, 3.653, 0.1104, 3.653, 0.1234, -1.153, 0.1234, -1.153, 0.1474, 3.653, 0.1234, 3.653, 0.1474, -1.153, 0.1474, 3.653, 0.1234, -1.153, 0.1474, -1.153, 0.1714, -1.153, 0.1474, 3.653, 0.1714, -1.153, 0.1714, 3.653, 0.1474, 3.653, 0.1714, -1.153, 0.1835, 3.653, 0.1714, 3.653, 0.1954, -1.153, 0.1835, 3.653, 0.1714, -1.153, 0.1954, 3.653, 0.1835, 3.653, 0.1954, -1.153, 0.1954, -1.153, 0.2194, 3.653, 0.1954, 3.653, 0.2194, -1.153, 0.2194, 3.653, 0.1954, -1.153, 0.2194, -1.153, 0.2433, -1.153, 0.2194, 3.653, 0.2433, -1.153, 0.2433, 3.653, 0.2194, 3.653, 0.2433, -1.153, 0.255, 3.653, 0.2433, 3.653, 0.2673, -1.153, 0.255, 3.653, 0.2433, -1.153, 0.2673, 3.653, 0.255, 3.653, 0.2673, -1.153, 0.2673, -1.153, 0.2913, 3.653, 0.2673, 3.653, 0.2913, -1.153, 0.2913, 3.653, 0.2673, -1.153, 0.3622, 0.2172, 0.3745, 0.2001, 0.3843, 0.2196, 0.353, 0.1971, 0.3745, 0.2001, 0.3622, 0.2172, 0.3657, 0.179, 0.3745, 0.2001, 0.353, 0.1971, 0.3877, 0.1815, 0.3745, 0.2001, 0.3657, 0.179, 0.3962, 0.2019, 0.3745, 0.2001, 0.3877, 0.1815, 0.3159, 0.1187, 0.3486, 0.09543, 0.3434, 0.1318, 0.3402, 0.09144, 0.3486, 0.09543, 0.3159, 0.1187, 0.2999, 0.09285, 0.3402, 0.09144, 0.3159, 0.1187, 0.3353, 0.08352, 0.3402, 0.09144, 0.2999, 0.09285, 0.3353, 0.08352, 0.2999, 0.09285, 0.3356, 0.0742, 0.3007, 0.06242, 0.3356, 0.0742, 0.2999, 0.09285, 0.3182, 0.03755, 0.3356, 0.0742, 0.3007, 0.06242, 0.3409, 0.06658, 0.3356, 0.0742, 0.3182, 0.03755, 0.3466, 0.02666, 0.3409, 0.06658, 0.3182, 0.03755, 0.3496, 0.06325, 0.3409, 0.06658, 0.3466, 0.02666, 0.735, 0.02444, 0.7626, 0.008499, 0.762, 0.03334, 0.754, 0.038, 0.735, 0.02444, 0.762, 0.03334, 0.754, 0.038, 0.7522, 0.04714, 0.735, 0.02444, 0.7522, 0.04714, 0.7289, 0.05578, 0.735, 0.02444, 0.7522, 0.04714, 0.7582, 0.05421, 0.7289, 0.05578, 0.7582, 0.05421, 0.7497, 0.07998, 0.7289, 0.05578, 0.7814, 0.07651, 0.7497, 0.07998, 0.7582, 0.05421, 0.7675, 0.0532, 0.7814, 0.07651, 0.7582, 0.05421, 0.7965, 0.04839, 0.7814, 0.07651, 0.7675, 0.0532, 0.7719, 0.04499, 0.7965, 0.04839, 0.7675, 0.0532])
me_power_pylon_reference.materials.append(mat_power_pylon)
me_power_pylon_reference.use_remesh_fix_poles = True
me_power_pylon_reference.use_remesh_preserve_attributes = False
me_power_pylon_reference.use_mirror_vertex_groups = False
me_power_pylon_reference.update()
me_power_pylon_reference.normals_split_custom_set([tuple(v) for v in zip(*[iter([0.0, 0.0, 1.0, 0.0, 0.0, 1.0, 0.0, 0.0, 1.0, 0.0, 0.0, 1.0, 0.0, 0.0, 1.0, 0.0, 0.0, 1.0, 0.0, -1.0, 8.944e-06, 0.0, -1.0, 2.236e-06, 0.0, -1.0, 2.236e-06, 0.0, -1.0, 2.236e-06, 0.0, -1.0, 2.236e-06, 0.0, -1.0, 2.236e-06, 0.0, -1.0, 2.236e-06, 0.0, -1.0, 2.236e-06, 0.0, -1.0, 2.236e-06, 0.0, -1.0, 2.236e-06, 0.0, -1.0, -4.472e-06, 0.0, -1.0, 2.236e-06, -0.6546, 0.0001811, 0.7559, 0.0, 0.0, 1.0, -0.3273, -4.422e-09, 0.9449, 0.0, 0.0, 1.0, 0.0, 0.0, 1.0, -0.3273, -4.422e-09, 0.9449, 0.866, 4.157e-08, 0.5, 0.982, 7.228e-06, 0.189, 0.866, 4.157e-08, 0.5, 0.982, 4.352e-05, 0.189, 0.982, -0.0001268, -0.189, 0.866, 4.157e-08, 0.5, 0.982, 4.352e-05, 0.189, 0.6546, -7.214e-06, -0.7559, 0.982, -0.0001268, -0.189, 0.6546, -7.214e-06, -0.7559, 0.3273, 3.586e-08, -0.9449, 0.982, -0.0001268, -0.189, 0.6546, -7.214e-06, -0.7559, -0.3273, -3.747e-08, -0.9449, 0.3273, 3.586e-08, -0.9449, -0.3273, -3.747e-08, -0.9449, -0.6546, 7.216e-06, -0.7559, 0.3273, 3.586e-08, -0.9449, -0.3273, -3.747e-08, -0.9449, -0.982, -5.68e-08, -0.189, -0.6546, 7.216e-06, -0.7559, -0.982, -5.68e-08, -0.189, -0.982, -2.534e-08, 0.189, -0.6546, 7.216e-06, -0.7559, -0.982, -5.68e-08, -0.189, -0.6546, 0.0001811, 0.7559, -0.982, -2.534e-08, 0.189, -0.6546, 0.0001811, 0.7559, -0.3273, -4.422e-09, 0.9449, -0.982, -2.534e-08, 0.189, -1.0, -1.273e-07, 0.0, -1.0, -1.273e-07, 0.0, -1.0, -1.273e-07, 0.0, -1.0, -5.941e-08, 0.0, -1.0, -5.941e-08, 0.0, -1.0, -5.941e-08, 0.0, 1.0, 6.364e-08, 0.0, 1.0, 6.77e-08, 0.0, 1.0, 6.721e-08, 0.0, 1.0, 6.77e-08, 0.0, 1.0, 6.931e-08, 0.0, 1.0, 6.721e-08, 0.0, 0.0, -0.4794, -0.8776, 0.0, -0.4794, -0.8776, 0.0, -0.4794, -0.8776, 0.0, -0.4794, -0.8776, 0.0, -0.4794, -0.8776, 0.0, -0.4794, -0.8776, 0.0, -0.4794, 0.8776, 0.0, -0.4794, 0.8776, 0.0, -0.4794, 0.8776, 0.0, -0.4794, 0.8776, 0.0, -0.4794, 0.8776, 0.0, -0.4794, 0.8776, 0.0, -1.0, 0.0, 0.0, -1.0, 0.0, 0.0, -1.0, 0.0, 0.0, -1.0, 0.0, 0.0, -1.0, 0.0, 0.0, -1.0, 0.0, 0.0, -1.0, -1.114e-06, 4.376e-08, -1.0, -6.932e-07, 1.417e-08, -1.0, -9.778e-07, 4.376e-08, -1.0, -6.932e-07, 5.793e-08, -1.0, -5.57e-07, 1.417e-08, -1.0, -9.778e-07, -1.0, 0.0, 0.0, -1.0, 0.0, 0.0, -1.0, 0.0, 0.0, -1.0, 0.0, 0.0, -1.0, 0.0, 0.0, -1.0, 0.0, 0.0, 0.0, 1.0, 5.57e-07, -4.376e-08, 1.0, 9.778e-07, -1.416e-08, 1.0, 6.932e-07, -4.376e-08, 1.0, 9.778e-07, -5.792e-08, 1.0, 1.114e-06, -1.416e-08, 1.0, 6.932e-07, 1.0, 0.0, 0.0, 1.0, 0.0, 0.0, 1.0, 0.0, 0.0, 1.0, 0.0, 0.0, 1.0, 0.0, 0.0, 1.0, 0.0, 0.0, 0.0, 0.0, -1.0, 2.652e-05, 0.0, -1.0, 2.553e-06, 0.0, -1.0, 3.418e-05, 0.0, -1.0, 2.553e-06, 0.0, -1.0, 2.652e-05, 0.0, -1.0, 2.652e-05, 0.0, -1.0, 0.0, 0.0, -1.0, 3.418e-05, 0.0, -1.0, 0.0, 0.0, -1.0, 3.418e-05, 0.0, -1.0, 0.0, 0.0, -1.0, 0.0, 0.0, -1.0, 0.0, 0.0, -1.0, 0.0, 0.0, -1.0, 0.0, 0.0, -1.0, 0.0, 0.0, -1.0, 0.0, 0.0, -1.0, 0.0, 0.0, -1.0, 0.0, 0.0, -1.0, 0.0, 0.0, -1.0, 2.553e-06, 0.0, -1.0, 0.0, 0.0, -1.0, 0.0, 0.0, -1.0, -0.8161, 4.401e-08, 0.5779, -0.8161, -2.39e-08, 0.5779, -0.8161, 1.468e-08, 0.5779, -0.8161, -2.39e-08, 0.5779, -0.8161, -8.259e-08, 0.5779, -0.8161, 1.468e-08, 0.5779, 0.0, 0.8161, 0.5779, 0.0, 0.8161, 0.5779, 0.0, 0.8161, 0.5779, 0.0, 0.8161, 0.5779, 0.0, 0.8161, 0.5779, 0.0, 0.8161, 0.5779, 0.8161, 4.401e-08, 0.5779, 0.8161, 6.471e-08, 0.5779, 0.8161, 5.295e-08, 0.5779, 0.8161, 6.471e-08, 0.5779, 0.8161, 8.259e-08, 0.5779, 0.8161, 5.295e-08, 0.5779, 4.401e-08, -0.8161, 0.5779, 5.848e-08, -0.8161, 0.5779, 5.026e-08, -0.8161, 0.5779, 5.848e-08, -0.8161, 0.5779, 7.098e-08, -0.8161, 0.5779, 5.026e-08, -0.8161, 0.5779, -1.0, -9.322e-08, 0.0, -1.0, -9.322e-08, 0.0, -1.0, -9.322e-08, 0.0, -1.0, -1.58e-08, 0.0, -1.0, -1.58e-08, 0.0, -1.0, -1.58e-08, 0.0, 1.0, 0.0, 1.111e-14, 1.0, 0.0, 1.111e-14, 1.0, 0.0, 1.111e-14, 1.0, 7.742e-08, 1.111e-14, 1.0, 7.742e-08, 1.111e-14, 1.0, 7.742e-08, 1.111e-14, -3.256e-08, 1.0, 0.0, -3.256e-08, 1.0, 0.0, -3.256e-08, 1.0, 0.0, -6.512e-08, 1.0, 0.0, -6.512e-08, 1.0, 0.0, -6.512e-08, 1.0, 0.0, -1.253e-07, 0.0, 1.0, -6.265e-08, 0.0, 1.0, -6.265e-08, 0.0, 1.0, -6.265e-08, 0.0, 1.0, 0.0, 0.0, 1.0, -6.265e-08, 0.0, 1.0, 6.512e-08, -1.0, 0.0, 6.512e-08, -1.0, 0.0, 6.512e-08, -1.0, 0.0, 3.256e-08, -1.0, 0.0, 3.256e-08, -1.0, 0.0, 3.256e-08, -1.0, 0.0, -1.933e-05, 0.0004282, 1.0, 1.521e-06, 0.0004282, 1.0, -5.683e-06, 0.0004256, 1.0, 1.521e-06, 0.0004282, 1.0, 4.742e-06, 0.0004256, 1.0, -5.683e-06, 0.0004256, 1.0, 4.742e-06, 0.0004256, 1.0, -9.665e-06, 0.0004204, 1.0, -5.683e-06, 0.0004256, 1.0, 4.832e-06, -0.0004335, -1.0, 1.611e-06, -0.0004278, -1.0, 4.832e-06, -0.0004283, -1.0, 1.611e-06, -0.0004278, -1.0, 3.222e-06, -0.0004254, -1.0, 4.832e-06, -0.0004283, -1.0, 3.222e-06, -0.0004254, -1.0, 9.665e-06, -0.0004263, -1.0, 4.832e-06, -0.0004283, -1.0, 0.809, -0.5878, 0.0002522, 0.809, -0.5878, 0.0002522, 0.809, -0.5878, 0.0002522, 0.809, -0.5878, 0.0002522, 0.809, -0.5878, 0.0002522, 0.809, -0.5878, 0.0002522, 0.809, 0.5878, -0.0002522, 0.809, 0.5878, -0.0002522, 0.809, 0.5878, -0.0002522, 0.809, 0.5878, -0.0002522, 0.809, 0.5878, -0.0002522, 0.809, 0.5878, -0.0002522, -0.309, 0.9511, -0.0004059, -0.309, 0.9511, -0.0004059, -0.309, 0.9511, -0.0004059, -0.309, 0.9511, -0.0004059, -0.309, 0.9511, -0.0004059, -0.309, 0.9511, -0.0004059, -1.0, -9.61e-08, 0.0, -1.0, -8.481e-08, 0.0, -1.0, -1.13e-08, 0.0, -1.0, -8.481e-08, 0.0, -1.0, 0.0, 0.0, -1.0, -1.13e-08, 0.0, -0.309, -0.9511, 0.0004059, -0.309, -0.9511, 0.0004067, -0.309, -0.9511, 0.0004114, -0.309, -0.9511, 0.0004067, -0.309, -0.9511, 0.0004121, -0.309, -0.9511, 0.0004114, 1.933e-05, 0.0004282, 1.0, 2.462e-06, 0.0004282, 1.0, 1.231e-06, 0.0004256, 1.0, 2.462e-06, 0.0004282, 1.0, -7.204e-06, 0.0004256, 1.0, 1.231e-06, 0.0004256, 1.0, -7.204e-06, 0.0004256, 1.0, -9.665e-06, 0.0004204, 1.0, 1.231e-06, 0.0004256, 1.0, -4.832e-06, -0.0004335, -1.0, 2.371e-06, -0.0004278, -1.0, -2.841e-06, -0.0004283, -1.0, 2.371e-06, -0.0004278, -1.0, 7.603e-07, -0.0004254, -1.0, -2.841e-06, -0.0004283, -1.0, 7.603e-07, -0.0004254, -1.0, -9.665e-06, -0.0004263, -1.0, -2.841e-06, -0.0004283, -1.0, 0.809, -0.5878, 0.0002522, 0.809, -0.5878, 0.0002522, 0.809, -0.5878, 0.0002522, 0.809, -0.5878, 0.0002522, 0.809, -0.5878, 0.0002522, 0.809, -0.5878, 0.0002522, 0.809, 0.5878, -0.0002522, 0.809, 0.5878, -0.0002522, 0.809, 0.5878, -0.0002522, 0.809, 0.5878, -0.0002522, 0.809, 0.5878, -0.0002522, 0.809, 0.5878, -0.0002522, -0.309, 0.9511, -0.0004121, -0.309, 0.9511, -0.0004114, -0.309, 0.9511, -0.0004067, -0.309, 0.9511, -0.0004114, -0.309, 0.9511, -0.0004059, -0.309, 0.9511, -0.0004067, -1.0, -9.61e-08, 0.0, -1.0, -8.48e-08, 0.0, -1.0, -1.13e-08, 0.0, -1.0, -8.48e-08, 0.0, -1.0, 0.0, 0.0, -1.0, -1.13e-08, 0.0, -0.309, -0.9511, 0.0004059, -0.309, -0.9511, 0.0004059, -0.309, -0.9511, 0.0004059, -0.309, -0.9511, 0.0004059, -0.309, -0.9511, 0.0004059, -0.309, -0.9511, 0.0004059, -3.866e-05, 0.0004282, 1.0, 3.041e-06, 0.0004282, 1.0, -1.056e-05, 0.0004256, 1.0, 3.041e-06, 0.0004282, 1.0, 1.029e-05, 0.0004256, 1.0, -1.056e-05, 0.0004256, 1.0, 1.029e-05, 0.0004256, 1.0, -1.691e-05, 0.0004204, 1.0, -1.056e-05, 0.0004256, 1.0, 4.832e-06, -0.0004335, -1.0, 1.611e-06, -0.0004278, -1.0, 1.611e-06, -0.0004283, -1.0, 1.611e-06, -0.0004278, -1.0, 0.0, -0.0004254, -1.0, 1.611e-06, -0.0004283, -1.0, 0.0, -0.0004254, -1.0, 0.0, -0.0004263, -1.0, 1.611e-06, -0.0004283, -1.0, 0.809, -0.5878, 0.0002522, 0.809, -0.5878, 0.0002522, 0.809, -0.5878, 0.0002522, 0.809, -0.5878, 0.0002522, 0.809, -0.5878, 0.0002522, 0.809, -0.5878, 0.0002522, 0.809, 0.5878, -0.0002522, 0.809, 0.5878, -0.0002522, 0.809, 0.5878, -0.0002522, 0.809, 0.5878, -0.0002522, 0.809, 0.5878, -0.0002522, 0.809, 0.5878, -0.0002522, -0.309, 0.9511, -0.0004059, -0.309, 0.9511, -0.0004059, -0.309, 0.9511, -0.0004059, -0.309, 0.9511, -0.0004059, -0.309, 0.9511, -0.0004059, -0.309, 0.9511, -0.0004059, -1.0, -9.61e-08, 0.0, -1.0, -8.481e-08, 0.0, -1.0, -1.13e-08, 0.0, -1.0, -8.481e-08, 0.0, -1.0, 0.0, 0.0, -1.0, -1.13e-08, 0.0, -0.309, -0.9511, 0.0004059, -0.309, -0.9511, 0.0004067, -0.309, -0.9511, 0.0004114, -0.309, -0.9511, 0.0004067, -0.309, -0.9511, 0.0004121, -0.309, -0.9511, 0.0004114, 0.0, 1.0, -7.955e-06, 0.0, 1.0, -4.972e-07, 0.0, 1.0, -1.469e-06, 0.0, 1.0, -4.972e-07, 0.0, 1.0, 1.04e-06, 0.0, 1.0, -1.469e-06, 0.0, 1.0, 1.04e-06, 0.0, 1.0, 6.857e-08, 0.0, 1.0, -1.469e-06, 0.0, 1.0, 6.857e-08, 0.0, 1.0, 0.0, 0.0, 1.0, -1.469e-06, 0.0, 1.0, 0.0, 0.0, 1.0, 0.0, 0.0, 1.0, 0.0, 0.0, 1.0, 0.0, 0.0, 1.0, 0.0, 0.0, 1.0, 0.0, 0.0, 1.0, 0.0, 0.0, 1.0, 0.0, 0.0, 1.0, 0.0, 0.0, 1.0, 0.0, 0.0, 1.0, 0.0, 0.0, 1.0, 0.0, -0.6547, -2.619e-08, 0.7559, -0.3273, -2.618e-08, 0.9449, 0.0, 0.0, 1.0, -0.3273, -2.618e-08, 0.9449, 0.0, 0.0, 1.0, 0.0, 0.0, 1.0, -1.0, -1.273e-07, 0.0, -1.0, -1.273e-07, 0.0, -1.0, -1.273e-07, 0.0, -1.0, -7.921e-08, 0.0, -1.0, -7.921e-08, 0.0, -1.0, -7.921e-08, 0.0, 1.0, 1.273e-07, 0.0, 1.0, 1.273e-07, 0.0, 1.0, 1.273e-07, 0.0, 1.0, 7.921e-08, 0.0, 1.0, 7.921e-08, 0.0, 1.0, 7.921e-08, 0.0, 0.0, 0.4794, -0.8776, 0.0, 0.4794, -0.8776, 0.0, 0.4794, -0.8776, 0.0, 0.4794, -0.8776, 0.0, 0.4794, -0.8776, 0.0, 0.4794, -0.8776, 0.0, 0.4794, 0.8776, 0.0, 0.4794, 0.8776, 0.0, 0.4794, 0.8776, 0.0, 0.4794, 0.8776, 0.0, 0.4794, 0.8776, 0.0, 0.4794, 0.8776, 0.0, 1.0, 0.0, 0.0, 1.0, 0.0, 0.0, 1.0, 0.0, 0.0, 1.0, 0.0, 0.0, 1.0, 0.0, 0.0, 1.0, 0.0, -1.933e-05, -0.0004282, 1.0, -2.462e-06, -0.0004282, 1.0, -3.647e-06, -0.0004256, 1.0, -2.462e-06, -0.0004282, 1.0, 4.787e-06, -0.0004256, 1.0, -3.647e-06, -0.0004256, 1.0, 4.787e-06, -0.0004256, 1.0, 2.416e-06, -0.0004204, 1.0, -3.647e-06, -0.0004256, 1.0, 4.832e-06, 0.0004335, -1.0, 3.602e-06, 0.0004287, -1.0, 2.606e-06, 0.0004279, -1.0, 3.602e-06, 0.0004287, -1.0, 1.991e-06, 0.0004255, -1.0, 2.606e-06, 0.0004279, -1.0, 1.991e-06, 0.0004255, -1.0, 0.0, 0.000424, -1.0, 2.606e-06, 0.0004279, -1.0, 0.809, 0.5878, 0.0002522, 0.809, 0.5878, 0.0002522, 0.809, 0.5878, 0.0002522, 0.809, 0.5878, 0.0002522, 0.809, 0.5878, 0.0002522, 0.809, 0.5878, 0.0002522, 0.809, -0.5878, -0.0002522, 0.809, -0.5878, -0.0002522, 0.809, -0.5878, -0.0002522, 0.809, -0.5878, -0.0002522, 0.809, -0.5878, -0.0002522, 0.809, -0.5878, -0.0002522, -0.309, -0.9511, -0.0004059, -0.309, -0.9511, -0.0004059, -0.309, -0.9511, -0.0004059, -0.309, -0.9511, -0.0004059, -0.309, -0.9511, -0.0004059, -0.309, -0.9511, -0.0004059, -1.0, 0.0, 0.0, -1.0, 5.797e-08, 0.0, -1.0, 7.722e-09, 0.0, -1.0, 5.797e-08, 0.0, -1.0, 6.569e-08, 0.0, -1.0, 7.722e-09, 0.0, -0.309, 0.9511, 0.0004059, -0.309, 0.9511, 0.0004059, -0.309, 0.9511, 0.0004059, -0.309, 0.9511, 0.0004059, -0.309, 0.9511, 0.0004059, -0.309, 0.9511, 0.0004059, 1.933e-05, -0.0004282, 1.0, -5.503e-06, -0.0004282, 1.0, 3.692e-06, -0.0004256, 1.0, -5.503e-06, -0.0004282, 1.0, -8.724e-06, -0.0004256, 1.0, 3.692e-06, -0.0004256, 1.0, -8.724e-06, -0.0004256, 1.0, 9.665e-06, -0.0004204, 1.0, 3.692e-06, -0.0004256, 1.0, -4.832e-06, 0.0004335, -1.0, -3.602e-06, 0.0004287, -1.0, 6.153e-07, 0.0004279, -1.0, -3.602e-06, 0.0004287, -1.0, 1.231e-06, 0.0004255, -1.0, 6.153e-07, 0.0004279, -1.0, 1.231e-06, 0.0004255, -1.0, 9.665e-06, 0.000424, -1.0, 6.153e-07, 0.0004279, -1.0, 0.809, 0.5878, 0.0002522, 0.809, 0.5878, 0.0002522, 0.809, 0.5878, 0.0002522, 0.809, 0.5878, 0.0002522, 0.809, 0.5878, 0.0002522, 0.809, 0.5878, 0.0002522, 0.809, -0.5878, -0.0002522, 0.809, -0.5878, -0.0002522, 0.809, -0.5878, -0.0002522, 0.809, -0.5878, -0.0002522, 0.809, -0.5878, -0.0002522, 0.809, -0.5878, -0.0002522, -0.309, -0.9511, -0.0004121, -0.309, -0.9511, -0.0004067, -0.309, -0.9511, -0.0004114, -0.309, -0.9511, -0.0004067, -0.309, -0.9511, -0.0004059, -0.309, -0.9511, -0.0004114, -1.0, 0.0, 0.0, -1.0, 5.797e-08, 0.0, -1.0, 7.722e-09, 0.0, -1.0, 5.797e-08, 0.0, -1.0, 6.57e-08, 0.0, -1.0, 7.722e-09, 0.0, -0.309, 0.9511, 0.0004121, -0.309, 0.9511, 0.0004067, -0.309, 0.9511, 0.0004114, -0.309, 0.9511, 0.0004067, -0.309, 0.9511, 0.0004059, -0.309, 0.9511, 0.0004114, -3.866e-05, -0.0004282, 1.0, -1.289e-05, -0.0004282, 1.0, -1.047e-05, -0.0004256, 1.0, -1.289e-05, -0.0004282, 1.0, 2.416e-06, -0.0004256, 1.0, -1.047e-05, -0.0004256, 1.0, 2.416e-06, -0.0004256, 1.0, 7.249e-06, -0.0004204, 1.0, -1.047e-05, -0.0004256, 1.0, 0.0, 0.0004335, -1.0, 0.0, 0.0004287, -1.0, 0.0, 0.0004279, -1.0, 0.0, 0.0004287, -1.0, 0.0, 0.0004255, -1.0, 0.0, 0.0004279, -1.0, 0.0, 0.0004255, -1.0, 0.0, 0.000424, -1.0, 0.0, 0.0004279, -1.0, 0.809, 0.5878, 0.0002522, 0.809, 0.5878, 0.0002522, 0.809, 0.5878, 0.0002522, 0.809, 0.5878, 0.0002522, 0.809, 0.5878, 0.0002522, 0.809, 0.5878, 0.0002522, 0.809, -0.5878, -0.0002522, 0.809, -0.5878, -0.0002522, 0.809, -0.5878, -0.0002522, 0.809, -0.5878, -0.0002522, 0.809, -0.5878, -0.0002522, 0.809, -0.5878, -0.0002522, -0.309, -0.9511, -0.0004059, -0.309, -0.9511, -0.0004114, -0.309, -0.9511, -0.0004067, -0.309, -0.9511, -0.0004114, -0.309, -0.9511, -0.0004121, -0.309, -0.9511, -0.0004067, -1.0, 0.0, 0.0, -1.0, 5.797e-08, 0.0, -1.0, 7.722e-09, 0.0, -1.0, 5.797e-08, 0.0, -1.0, 6.57e-08, 0.0, -1.0, 7.722e-09, 0.0, -0.309, 0.9511, 0.0004059, -0.309, 0.9511, 0.0004059, -0.309, 0.9511, 0.0004059, -0.309, 0.9511, 0.0004059, -0.309, 0.9511, 0.0004059, -0.309, 0.9511, 0.0004059, -0.2192, -0.6744, 0.7051, -0.3997, -0.4865, 0.7769, -0.2192, -0.6743, 0.7051, -0.3997, -0.4865, 0.7769, -0.5621, -0.2431, 0.7906, -0.2192, -0.6743, 0.7051, -0.3997, -0.4865, 0.7769, -0.4861, 0.3694, 0.792, -0.5621, -0.2431, 0.7906, -0.4861, 0.3694, 0.792, -0.4861, 0.3694, 0.792, -0.5621, -0.2431, 0.7906, -0.4861, 0.3694, 0.792, 0.07023, 0.6623, 0.7459, -0.4861, 0.3694, 0.792, 0.3814, 0.5829, 0.7175, 0.07023, 0.6623, 0.7459, -0.4861, 0.3694, 0.792, 0.3814, 0.5829, 0.7175, 0.7088, 0.0003002, 0.7054, 0.07023, 0.6623, 0.7459, 0.7088, 0.0003141, 0.7054, 0.7088, 0.0003002, 0.7054, 0.3814, 0.5829, 0.7175, 0.7088, 0.0003141, 0.7054, 0.6302, -0.4576, 0.6273, 0.7088, 0.0003002, 0.7054, 0.6302, -0.4576, 0.6273, 0.6302, -0.4576, 0.6273, 0.7088, 0.0003002, 0.7054, 0.7386, -0.5368, -0.4079, 0.8566, -0.2074, -0.4725, 0.7386, -0.5368, -0.4079, 0.8568, 0.2075, -0.472, 0.7386, -0.5368, -0.4079, 0.8566, -0.2075, -0.4725, 0.8566, -0.2075, -0.4725, 0.4624, 0.7491, -0.4743, 0.8568, 0.2075, -0.472, 0.06824, 0.8761, -0.4773, 0.8568, 0.2075, -0.472, 0.4624, 0.7491, -0.4743, 0.4624, 0.7491, -0.4743, -0.5672, 0.6679, -0.4819, 0.06824, 0.8761, -0.4773, -0.8088, 0.3338, -0.4842, 0.06824, 0.8761, -0.4773, -0.5672, 0.6679, -0.4819, -0.5672, 0.6679, -0.4819, -0.7028, -0.5113, -0.4946, -0.8088, 0.3338, -0.4842, -0.7025, -0.5117, -0.4946, -0.8088, 0.3338, -0.4842, -0.7028, -0.5113, -0.4946, -0.2809, -0.8648, -0.4162, -0.7025, -0.5117, -0.4946, -0.7028, -0.5113, -0.4946, -0.2809, -0.8648, -0.4162, -0.2809, -0.8648, -0.4162, -0.7028, -0.5113, -0.4946, 0.8883, 0.000192, 0.4592, -0.005623, 0.0004238, 1.0, 0.7464, -0.5421, 0.3861, 0.2739, 0.8487, 0.4524, -0.005623, 0.0004238, 1.0, 0.8883, 0.000192, 0.4592, -0.7263, 0.5264, 0.4421, -0.005623, 0.0004238, 1.0, 0.2739, 0.8487, 0.4524, -0.7262, -0.5262, 0.4425, -0.005623, 0.0004238, 1.0, -0.7263, 0.5264, 0.4421, -0.2866, -0.8818, 0.3746, -0.005623, 0.0004238, 1.0, -0.7262, -0.5262, 0.4425, 0.866, -0.5, -4.371e-08, -2.605e-05, 1.0, -4.371e-08, 0.866, 0.5, 4.371e-08, -2.605e-05, 1.0, -4.371e-08, -0.866, 0.5, 4.371e-08, 0.866, 0.5, 4.371e-08, -2.605e-05, 1.0, -4.371e-08, -0.866, -0.5, -4.371e-08, -0.866, 0.5, 4.371e-08, -0.866, -0.5, -4.371e-08, -2.608e-05, -1.0, -0.0001916, -0.866, 0.5, 4.371e-08, -0.866, -0.5, -4.371e-08, 0.866, -0.5, -4.371e-08, -2.608e-05, -1.0, -0.0001916, 0.866, -0.5, -4.371e-08, 0.866, 0.5, 4.371e-08, -2.608e-05, -1.0, -0.0001916, 0.0, 1.0, 0.0, 0.0, 1.0, 0.0, 0.0, 1.0, 0.0, 0.0, 1.0, 0.0, 0.0, 1.0, 0.0, 0.0, 1.0, 0.0, 0.0, 1.0, 0.0, 0.0, 1.0, 0.0, 0.0, 1.0, 0.0, 0.0, 1.0, 0.0, 0.0, 1.0, 0.0, 0.0, 1.0, 0.0, 0.0, -1.0, 0.0, 0.0, -1.0, 0.0, 0.0, -1.0, -4.972e-07, 0.0, -1.0, 0.0, 0.0, -1.0, -1.989e-06, 0.0, -1.0, -4.972e-07, 0.0, -1.0, -1.989e-06, 0.0, -1.0, -2.486e-06, 0.0, -1.0, -4.972e-07, 0.0, -1.0, -2.486e-06, 0.0, -1.0, 1.989e-06, 0.0, -1.0, -4.972e-07, 0.9326, -0.2938, -0.2095, 0.7035, -0.7035, -0.1008, 0.9517, -0.2727, -0.1413, 0.9517, -0.2727, -0.1413, 0.7035, -0.7035, -0.1008, 0.9769, -0.208, -0.04994, 0.9517, -0.2727, -0.1413, 0.9769, -0.208, -0.04994, 0.9994, -3.839e-06, -0.03515, 0.9994, -3.839e-06, -0.03515, 0.9769, -0.208, -0.04994, 0.9999, -9.972e-08, -0.01482, 0.9994, -3.839e-06, -0.03515, 0.9999, -9.972e-08, -0.01482, 0.9769, 0.208, -0.04995, 0.9516, 0.2728, -0.1413, 0.9994, -3.839e-06, -0.03515, 0.9769, 0.208, -0.04995, 0.9516, 0.2728, -0.1413, 0.9769, 0.208, -0.04995, 0.7035, 0.7035, -0.1007, 0.9326, 0.2938, -0.2095, 0.9516, 0.2728, -0.1413, 0.7035, 0.7035, -0.1007, 0.2938, 0.9326, -0.2095, 0.7035, 0.7035, -0.1007, 0.2727, 0.9517, -0.1413, 0.2727, 0.9517, -0.1413, 0.7035, 0.7035, -0.1007, 0.208, 0.9769, -0.04994, 0.2727, 0.9517, -0.1413, 0.208, 0.9769, -0.04994, 2.796e-06, 0.9994, -0.03582, 2.796e-06, 0.9994, -0.03582, 0.208, 0.9769, -0.04994, 1.06e-05, 0.9999, -0.01482, 2.796e-06, 0.9994, -0.03582, 1.06e-05, 0.9999, -0.01482, -0.208, 0.9769, -0.04995, -0.2727, 0.9517, -0.1413, 2.796e-06, 0.9994, -0.03582, -0.208, 0.9769, -0.04995, -0.7035, 0.7035, -0.1008, -0.2727, 0.9517, -0.1413, -0.208, 0.9769, -0.04995, -0.2938, 0.9326, -0.2095, -0.2727, 0.9517, -0.1413, -0.7035, 0.7035, -0.1008, -0.9994, 3.908e-06, -0.03515, -0.9769, 0.208, -0.04994, -0.9999, -2.683e-05, -0.01482, -0.9517, 0.2727, -0.1413, -0.9769, 0.208, -0.04994, -0.9994, 3.908e-06, -0.03515, -0.9517, 0.2727, -0.1413, -0.7035, 0.7035, -0.1008, -0.9769, 0.208, -0.04994, -0.9326, 0.2938, -0.2095, -0.7035, 0.7035, -0.1008, -0.9517, 0.2727, -0.1413, 0.8883, 0.0001909, 0.4592, -0.005623, 0.0004211, 1.0, 0.7464, -0.5421, 0.3861, 0.274, 0.8487, 0.4524, -0.005623, 0.0004211, 1.0, 0.8883, 0.0001909, 0.4592, -0.7262, 0.5265, 0.4421, -0.005623, 0.0004211, 1.0, 0.274, 0.8487, 0.4524, -0.7263, -0.526, 0.4425, -0.005623, 0.0004211, 1.0, -0.7262, 0.5265, 0.4421, -0.2866, -0.8818, 0.3746, -0.005623, 0.0004211, 1.0, -0.7263, -0.526, 0.4425, -0.2938, -0.9326, -0.2095, -0.7035, -0.7035, -0.1008, -0.2728, -0.9516, -0.1413, -0.2728, -0.9516, -0.1413, -0.7035, -0.7035, -0.1008, -0.208, -0.9769, -0.04994, -0.2728, -0.9516, -0.1413, -0.208, -0.9769, -0.04994, -1.34e-06, -0.9994, -0.03524, -1.34e-06, -0.9994, -0.03524, -0.208, -0.9769, -0.04994, 3.615e-06, -0.9999, -0.01482, -1.34e-06, -0.9994, -0.03524, 3.615e-06, -0.9999, -0.01482, 0.2079, -0.9769, -0.04995, 0.2727, -0.9517, -0.1413, -1.34e-06, -0.9994, -0.03524, 0.2079, -0.9769, -0.04995, 0.2727, -0.9517, -0.1413, 0.2079, -0.9769, -0.04995, 0.7035, -0.7035, -0.1008, 0.2938, -0.9326, -0.2095, 0.2727, -0.9517, -0.1413, 0.7035, -0.7035, -0.1008, -0.9326, -0.2938, -0.2095, -0.9517, -0.2727, -0.1413, -0.7035, -0.7035, -0.1008, -0.9517, -0.2727, -0.1413, -0.9769, -0.208, -0.04995, -0.7035, -0.7035, -0.1008, -0.9517, -0.2727, -0.1413, -0.9994, 3.908e-06, -0.03515, -0.9769, -0.208, -0.04995, -0.9994, 3.908e-06, -0.03515, -0.9999, -2.683e-05, -0.01482, -0.9769, -0.208, -0.04995, -0.2866, -0.8818, 0.3746, -0.005632, 0.0004237, 1.0, -0.7263, -0.5261, 0.4425, -0.7263, -0.5261, 0.4425, -0.005632, 0.0004237, 1.0, -0.7262, 0.5265, 0.4421, -0.7262, 0.5265, 0.4421, -0.005632, 0.0004237, 1.0, 0.2739, 0.8487, 0.4524, 0.2739, 0.8487, 0.4524, -0.005632, 0.0004237, 1.0, 0.8883, 0.0001919, 0.4592, 0.8883, 0.0001919, 0.4592, -0.005632, 0.0004237, 1.0, 0.7464, -0.5421, 0.3861, -0.3273, 0.0, 0.9449, 0.0, 0.0, 1.0, 0.0, 0.0, 1.0, -0.6546, 0.0, 0.7559, -0.3273, 0.0, 0.9449, 0.0, 0.0, 1.0, -0.982, 0.0, 0.189, -0.3273, 0.0, 0.9449, -0.6546, 0.0, 0.7559, -0.982, 0.0, -0.189, -0.982, 0.0, 0.189, -0.6546, 0.0, 0.7559, -0.6546, 0.0, -0.7559, -0.982, 0.0, 0.189, -0.982, 0.0, -0.189, -0.3273, 0.0, -0.9449, -0.6546, 0.0, -0.7559, -0.982, 0.0, -0.189, 0.3273, 0.0, -0.9449, -0.6546, 0.0, -0.7559, -0.3273, 0.0, -0.9449, 0.6546, 0.0, -0.7559, 0.3273, 0.0, -0.9449, -0.3273, 0.0, -0.9449, 0.982, 0.0, -0.189, 0.3273, 0.0, -0.9449, 0.6546, 0.0, -0.7559, 0.982, 0.0, 0.189, 0.982, 0.0, -0.189, 0.6546, 0.0, -0.7559, 0.866, 0.0, 0.5, 0.982, 0.0, -0.189, 0.982, 0.0, 0.189, 0.866, 0.0, 0.5, 0.866, 0.0, 0.5, 0.982, 0.0, 0.189, -0.982, -5.035e-08, 0.189, -0.3273, -2.618e-08, 0.9449, -0.6547, -2.619e-08, 0.7559, -0.982, -5.234e-08, -0.189, -0.982, -5.035e-08, 0.189, -0.6547, -2.619e-08, 0.7559, -0.6546, -2.42e-08, -0.7559, -0.982, -5.035e-08, 0.189, -0.982, -5.234e-08, -0.189, -0.3273, -2.618e-08, -0.9449, -0.6546, -2.42e-08, -0.7559, -0.982, -5.234e-08, -0.189, 0.3273, 2.618e-08, -0.9449, -0.6546, -2.42e-08, -0.7559, -0.3273, -2.618e-08, -0.9449, 0.6546, 2.42e-08, -0.7559, 0.3273, 2.618e-08, -0.9449, -0.3273, -2.618e-08, -0.9449, 0.982, 5.234e-08, -0.189, 0.3273, 2.618e-08, -0.9449, 0.6546, 2.42e-08, -0.7559, 0.982, 4.837e-08, 0.189, 0.982, 5.234e-08, -0.189, 0.6546, 2.42e-08, -0.7559, 0.866, 4.151e-08, 0.5, 0.982, 5.234e-08, -0.189, 0.982, 4.837e-08, 0.189, 0.866, 3.837e-08, 0.5, 0.866, 4.151e-08, 0.5, 0.982, 4.837e-08, 0.189, -0.2866, 0.8818, 0.3746, -0.7263, 0.526, 0.4425, -0.005623, -0.0004218, 1.0, -0.7263, 0.526, 0.4425, -0.7263, -0.5264, 0.4421, -0.005623, -0.0004218, 1.0, -0.7263, -0.5264, 0.4421, 0.2739, -0.8487, 0.4524, -0.005623, -0.0004218, 1.0, 0.2739, -0.8487, 0.4524, 0.8883, -0.0001922, 0.4592, -0.005623, -0.0004218, 1.0, 0.8883, -0.0001922, 0.4592, 0.7464, 0.5421, 0.3861, -0.005623, -0.0004218, 1.0, -0.2866, 0.8818, 0.3746, -0.7263, 0.526, 0.4425, -0.005629, -0.0004221, 1.0, -0.7263, 0.526, 0.4425, -0.7262, -0.5265, 0.4421, -0.005629, -0.0004221, 1.0, -0.7262, -0.5265, 0.4421, 0.2739, -0.8487, 0.4524, -0.005629, -0.0004221, 1.0, 0.2739, -0.8487, 0.4524, 0.8883, -0.0001917, 0.4592, -0.005629, -0.0004221, 1.0, 0.8883, -0.0001917, 0.4592, 0.7464, 0.5421, 0.3861, -0.005629, -0.0004221, 1.0, -0.2866, 0.8818, 0.3746, -0.7263, 0.526, 0.4425, -0.00562, -0.0004213, 1.0, -0.7263, 0.526, 0.4425, -0.7262, -0.5266, 0.4421, -0.00562, -0.0004213, 1.0, -0.7262, -0.5266, 0.4421, 0.2739, -0.8487, 0.4524, -0.00562, -0.0004213, 1.0, 0.2739, -0.8487, 0.4524, 0.8883, -0.0001917, 0.4592, -0.00562, -0.0004213, 1.0, 0.8883, -0.0001917, 0.4592, 0.7464, 0.5421, 0.3861, -0.00562, -0.0004213, 1.0, -0.183, -0.5636, -0.8055, -0.4025, -0.3002, -0.8648, 0.01799, -0.0004276, -0.9998, -0.4025, -0.3002, -0.8648, -0.4026, 0.2994, -0.865, 0.01799, -0.0004276, -0.9998, -0.4026, 0.2994, -0.865, 0.1728, 0.498, -0.8498, 0.01799, -0.0004276, -0.9998, 0.1728, 0.498, -0.8498, 0.5436, -0.0003499, -0.8393, 0.01799, -0.0004276, -0.9998, 0.5436, -0.0003499, -0.8393, 0.5056, -0.3677, -0.7805, 0.01799, -0.0004276, -0.9998, -0.4777, -0.5117, -0.7142, -0.524, 0.4971, 0.6915, -0.524, 0.4972, 0.6916, -0.4777, -0.5117, -0.7142, -0.4777, -0.5117, -0.7142, -0.524, 0.4972, 0.6916, 0.8789, -0.2791, -0.3869, -0.4777, -0.5117, -0.7142, -0.4777, -0.5117, -0.7142, 0.8502, 0.306, 0.4284, -0.4777, -0.5117, -0.7142, 0.8789, -0.2791, -0.3869, -0.524, 0.4972, 0.6916, 0.8502, 0.306, 0.4284, 0.8789, -0.2791, -0.3869, -0.524, 0.4971, 0.6915, 0.8502, 0.306, 0.4284, -0.524, 0.4972, 0.6916, -1.0, 0.0, 3.657e-07, -1.0, 2.867e-07, 3.247e-07, -1.0, 2.83e-06, 5.853e-06, -1.0, 2.867e-07, 3.247e-07, -1.0, 4.322e-06, 2.109e-06, -1.0, 2.83e-06, 5.853e-06, -1.0, 2.83e-06, 5.853e-06, -1.0, 4.322e-06, 2.109e-06, -1.0, 4.409e-06, 1.158e-05, -1.0, 4.322e-06, 2.109e-06, -1.0, 8.38e-06, 3.401e-07, -1.0, 4.409e-06, 1.158e-05, -1.0, 4.409e-06, 1.158e-05, -1.0, 8.38e-06, 3.401e-07, -1.0, 8.356e-06, 1.194e-06, 1.0, 0.0, 3.657e-07, 1.0, -2.867e-07, 3.247e-07, 1.0, -4.143e-06, 5.243e-06, 1.0, -2.867e-07, 3.247e-07, 1.0, -3.008e-06, 1.5e-06, 1.0, -4.143e-06, 5.243e-06, 1.0, -3.008e-06, 1.5e-06, 1.0, -4.409e-06, 5.773e-06, 1.0, -4.143e-06, 5.243e-06, 1.0, -4.143e-06, 5.243e-06, 1.0, -4.409e-06, 5.773e-06, 1.0, -8.38e-06, 1.701e-05, 1.0, -4.409e-06, 5.773e-06, 1.0, -8.356e-06, 1.194e-06, 1.0, -8.38e-06, 1.701e-05, -2.602e-05, 1.0, 0.0, 0.866, -0.5, 0.0, 0.866, 0.5, 0.0, -0.866, 0.5, 0.0, -2.602e-05, 1.0, 0.0, 0.866, 0.5, 0.0, -0.866, -0.5, 0.0, -2.602e-05, 1.0, 0.0, -0.866, 0.5, 0.0, -2.602e-05, -1.0, 0.0, -0.866, -0.5, 0.0, -0.866, 0.5, 0.0, 0.866, -0.5, 0.0, -0.866, -0.5, 0.0, -2.602e-05, -1.0, 0.0, 0.866, 0.5, 0.0, 0.866, -0.5, 0.0, -2.602e-05, -1.0, 0.0, 0.0, -1.0, 0.0, 0.0, -1.0, 0.0, 0.0, -1.0, -1.757e-07, 0.0, -1.0, 0.0, 0.0, -1.0, -3.514e-07, 0.0, -1.0, -1.757e-07, 0.0, -1.0, -3.514e-07, 0.0, -1.0, -5.272e-07, 0.0, -1.0, -1.757e-07, 0.0, -1.0, -5.272e-07, 0.0, -1.0, 0.0, 0.0, -1.0, -1.757e-07, 0.0, 1.0, 1.26e-06, 7.323e-07, 1.0, 1.151e-06, 7.647e-06, 1.0, 2.121e-06, 7.323e-07, 1.0, 1.151e-06, 7.759e-06, 1.0, 9.886e-07, 7.647e-06, 1.0, 2.121e-06, 7.759e-06, 1.0, 9.886e-07, 8.14e-06, 1.0, 2.901e-06, 7.647e-06, 1.0, 2.121e-06, 7.647e-06, 1.0, 2.121e-06, 8.14e-06, 1.0, 2.901e-06, 9.18e-06, 1.0, 6.118e-06, 8.14e-06, 1.0, 2.901e-06, 9.18e-06, 1.0, 1.393e-06, 9.18e-06, 1.0, 6.118e-06, -0.524, -0.4972, 0.6916, 0.8501, -0.306, 0.4285, -0.524, -0.4971, 0.6916, 0.8789, 0.2791, -0.3869, 0.8501, -0.306, 0.4285, -0.524, -0.4972, 0.6916, 0.8789, 0.2791, -0.3869, -0.4777, 0.5117, -0.7142, 0.8501, -0.306, 0.4285, -0.4777, 0.5117, -0.7142, -0.4777, 0.5117, -0.7142, 0.8789, 0.2791, -0.3869, -0.4777, 0.5117, -0.7142, -0.524, -0.4972, 0.6916, -0.4777, 0.5117, -0.7142, -0.524, -0.4972, 0.6916, -0.524, -0.4971, 0.6916, -0.4777, 0.5117, -0.7142, 0.0, -1.0, 2.071e-07, -2.545e-07, -1.0, 1.696e-07, -2.538e-06, -1.0, 1.445e-06, -2.545e-07, -1.0, 1.696e-07, -2.92e-06, -1.0, 5.16e-07, -2.538e-06, -1.0, 1.445e-06, -2.538e-06, -1.0, 1.445e-06, -2.92e-06, -1.0, 5.16e-07, -2.943e-06, -1.0, 3.159e-06, -2.92e-06, -1.0, 5.16e-07, -3.616e-06, -1.0, 4.202e-07, -2.943e-06, -1.0, 3.159e-06, -2.943e-06, -1.0, 3.159e-06, -3.616e-06, -1.0, 4.202e-07, -3.617e-06, -1.0, 9.285e-07, 0.866, 0.0, 0.5, 0.982, -7.243e-05, 0.189, 0.866, 0.0, 0.5, 0.982, -7.243e-05, 0.189, 0.982, 7.243e-05, -0.189, 0.866, 0.0, 0.5, 0.982, -7.243e-05, 0.189, 0.6546, -8.896e-05, -0.7559, 0.982, 7.243e-05, -0.189, 0.6546, -8.896e-05, -0.7559, 0.3273, -7.243e-05, -0.9449, 0.982, 7.243e-05, -0.189, 0.6546, -8.896e-05, -0.7559, -0.3273, -1.652e-08, -0.9449, 0.3273, -7.243e-05, -0.9449, -0.3273, -1.652e-08, -0.9449, -0.6546, 8.896e-05, -0.7559, 0.3273, -7.243e-05, -0.9449, -0.3273, -1.652e-08, -0.9449, -0.982, -7.243e-05, -0.189, -0.6546, 8.896e-05, -0.7559, -0.982, -7.243e-05, -0.189, -0.982, 7.243e-05, 0.189, -0.6546, 8.896e-05, -0.7559, -0.982, -7.243e-05, -0.189, -0.6546, 9.221e-05, 0.7559, -0.982, 7.243e-05, 0.189, -0.6546, 9.221e-05, 0.7559, -0.3273, -6.522e-05, 0.9449, -0.982, 7.243e-05, 0.189, -0.6546, 9.221e-05, 0.7559, 0.0, 0.0, 1.0, -0.3273, -6.522e-05, 0.9449, 0.0, 0.0, 1.0, 0.0, 0.0, 1.0, -0.3273, -6.522e-05, 0.9449, -0.7071, -0.7071, -3.126e-08, -0.2588, -0.9659, -4.186e-08, -0.7035, -0.7035, -0.1008, -0.2588, -0.9659, -4.186e-08, -0.208, -0.9769, -0.04994, -0.7035, -0.7035, -0.1008, -0.2588, -0.9659, -4.186e-08, 3.615e-06, -0.9999, -0.01482, -0.208, -0.9769, -0.04994, 0.2588, -0.9659, -4.298e-08, 3.615e-06, -0.9999, -0.01482, -0.2588, -0.9659, -4.186e-08, 0.2079, -0.9769, -0.04995, 3.615e-06, -0.9999, -0.01482, 0.2588, -0.9659, -4.298e-08, 0.2588, -0.9659, -4.298e-08, 0.7035, -0.7035, -0.1008, 0.2079, -0.9769, -0.04995, 0.7071, -0.7071, -3.293e-08, 0.7035, -0.7035, -0.1008, 0.2588, -0.9659, -4.298e-08, 0.7071, -0.7071, -3.293e-08, 0.9659, -0.2588, -1.127e-08, 0.7035, -0.7035, -0.1008, 0.9659, -0.2588, -1.127e-08, 0.9769, -0.208, -0.04994, 0.7035, -0.7035, -0.1008, 0.9659, -0.2588, -1.127e-08, 0.9999, -9.972e-08, -0.01482, 0.9769, -0.208, -0.04994, 0.9659, 0.2588, 1.217e-08, 0.9999, -9.972e-08, -0.01482, 0.9659, -0.2588, -1.127e-08, 0.9769, 0.208, -0.04995, 0.9999, -9.972e-08, -0.01482, 0.9659, 0.2588, 1.217e-08, 0.9659, 0.2588, 1.217e-08, 0.7035, 0.7035, -0.1007, 0.9769, 0.208, -0.04995, 0.7071, 0.7071, 3.237e-08, 0.7035, 0.7035, -0.1007, 0.9659, 0.2588, 1.217e-08, 0.7071, 0.7071, 3.237e-08, 0.2588, 0.9659, 4.353e-08, 0.7035, 0.7035, -0.1007, 0.2588, 0.9659, 4.353e-08, 0.208, 0.9769, -0.04994, 0.7035, 0.7035, -0.1007, 0.2588, 0.9659, 4.353e-08, 1.06e-05, 0.9999, -0.01482, 0.208, 0.9769, -0.04994, -0.2588, 0.9659, 4.297e-08, 1.06e-05, 0.9999, -0.01482, 0.2588, 0.9659, 4.353e-08, -0.208, 0.9769, -0.04995, 1.06e-05, 0.9999, -0.01482, -0.2588, 0.9659, 4.297e-08, -0.2588, 0.9659, 4.297e-08, -0.7035, 0.7035, -0.1008, -0.208, 0.9769, -0.04995, -0.7071, 0.7071, 3.153e-08, -0.7035, 0.7035, -0.1008, -0.2588, 0.9659, 4.297e-08, -0.7071, 0.7071, 3.153e-08, -0.9659, 0.2588, 1.144e-08, -0.7035, 0.7035, -0.1008, -0.9659, 0.2588, 1.144e-08, -0.9769, 0.208, -0.04994, -0.7035, 0.7035, -0.1008, -0.9659, 0.2588, 1.144e-08, -0.9999, -2.683e-05, -0.01482, -0.9769, 0.208, -0.04994, -0.9659, -0.2588, -1.116e-08, -0.9999, -2.683e-05, -0.01482, -0.9659, 0.2588, 1.144e-08, -0.9769, -0.208, -0.04995, -0.9999, -2.683e-05, -0.01482, -0.9659, -0.2588, -1.116e-08, -0.9659, -0.2588, -1.116e-08, -0.7035, -0.7035, -0.1008, -0.9769, -0.208, -0.04995, -0.7071, -0.7071, -3.126e-08, -0.7035, -0.7035, -0.1008, -0.9659, -0.2588, -1.116e-08, 0.5436, 0.0003506, -0.8393, 0.01799, 0.0004201, -0.9998, 0.5056, 0.3677, -0.7805, 0.1728, -0.498, -0.8498, 0.01799, 0.0004201, -0.9998, 0.5436, 0.0003506, -0.8393, -0.4025, -0.2995, -0.865, 0.01799, 0.0004201, -0.9998, 0.1728, -0.498, -0.8498, -0.4025, 0.3002, -0.8648, 0.01799, 0.0004201, -0.9998, -0.4025, -0.2995, -0.865, -0.183, 0.5636, -0.8055, 0.01799, 0.0004201, -0.9998, -0.4025, 0.3002, -0.8648, 0.8566, 0.2075, -0.4725, 0.7386, 0.5368, -0.4079, 0.7386, 0.5368, -0.4079, 0.8568, -0.2075, -0.472, 0.7386, 0.5368, -0.4079, 0.8566, 0.2075, -0.4725, 0.2713, -0.8306, -0.4863, 0.8568, -0.2075, -0.472, 0.8566, 0.2075, -0.4725, 0.271, -0.8307, -0.4863, 0.8568, -0.2075, -0.472, 0.2713, -0.8306, -0.4863, 0.271, -0.8307, -0.4863, 0.2713, -0.8306, -0.4863, -0.7033, -0.5116, -0.4936, -0.703, -0.512, -0.4936, -0.7033, -0.5116, -0.4936, 0.2713, -0.8306, -0.4863, -0.8085, 0.3337, -0.4848, -0.7033, -0.5116, -0.4936, -0.703, -0.512, -0.4936, -0.5668, 0.6673, -0.4832, -0.7033, -0.5116, -0.4936, -0.8085, 0.3337, -0.4848, -0.2809, 0.8648, -0.4162, -0.5668, 0.6673, -0.4832, -0.8085, 0.3337, -0.4848, -0.2809, 0.8648, -0.4162, -0.5668, 0.6673, -0.4832, -0.2809, 0.8648, -0.4162, 0.7088, -0.0003001, 0.7054, 0.6302, 0.4576, 0.6273, 0.6302, 0.4576, 0.6273, 0.7088, -0.0003142, 0.7054, 0.7088, -0.0003001, 0.7054, 0.6302, 0.4576, 0.6273, 0.7088, -0.0003142, 0.7054, 0.3814, -0.5829, 0.7175, 0.7088, -0.0003001, 0.7054, 0.3814, -0.5829, 0.7175, 0.07023, -0.6623, 0.7459, 0.7088, -0.0003001, 0.7054, 0.3814, -0.5829, 0.7175, -0.4861, -0.3694, 0.792, 0.07023, -0.6623, 0.7459, -0.4861, -0.3694, 0.792, -0.4861, -0.3694, 0.792, 0.07023, -0.6623, 0.7459, -0.5621, 0.2431, 0.7906, -0.4861, -0.3694, 0.792, -0.4861, -0.3694, 0.792, -0.3997, 0.4865, 0.7769, -0.5621, 0.2431, 0.7906, -0.4861, -0.3694, 0.792, -0.2192, 0.6743, 0.7051, -0.5621, 0.2431, 0.7906, -0.3997, 0.4865, 0.7769, -0.2192, 0.6744, 0.7051, -0.2192, 0.6743, 0.7051, -0.3997, 0.4865, 0.7769])] * 3)])
me_power_pylon_physics = bpy.data.meshes.new('power_pylon_physics')
me_power_pylon_physics.from_pydata([(-14.64, 14.64, 5.589), (-14.64, -14.64, 5.589), (-7.803, -7.803, 15.25), (-7.803, 7.803, 15.25), (14.64, -14.64, 5.589), (7.803, -7.803, 15.25), (7.803, 7.803, 15.25), (-14.64, 14.64, 1e-06), (14.64, 14.64, 1e-06), (-14.64, -14.64, -1e-06), (14.64, -14.64, -1e-06), (14.64, 14.64, 5.589), (1.404, -112.0, 632.3), (-1.404, -112.0, 632.3), (1.404, 112.0, 632.3), (-1.404, 112.0, 632.3), (2.807, -112.0, 634.8), (1.404, -112.0, 637.2), (-1.404, -112.0, 637.2), (-2.807, -112.0, 634.8), (-2.807, 112.0, 634.8), (1.404, 112.0, 637.2), (2.807, 112.0, 634.8), (-1.404, 112.0, 637.2), (1.486, -5.545, 704.0), (-4.059, -4.059, 704.0), (-1.486, -5.545, 704.0), (-5.545, -1.486, 704.0), (-5.545, 1.486, 704.0), (-4.059, 4.059, 704.0), (-1.486, 5.545, 704.0), (5.545, 1.486, 704.0), (5.545, -1.486, 704.0), (1.486, 5.545, 704.0), (-1.486, 5.545, 15.25), (-4.059, -4.059, 15.25), (-1.486, -5.545, 15.25), (-5.545, -1.486, 15.25), (1.486, -5.545, 15.25), (-5.545, 1.486, 15.25), (4.059, -4.059, 15.25), (5.545, -1.486, 15.25), (4.059, 4.059, 15.25), (5.545, 1.486, 15.25), (1.486, 5.545, 15.25), (-4.059, 4.059, 15.25), (4.059, 4.059, 704.0), (4.059, -4.059, 704.0)], [], [(0, 1, 2), (0, 2, 3), (4, 5, 1), (5, 2, 1), (5, 6, 2), (6, 3, 2), (0, 3, 6), (7, 8, 9), (9, 8, 10), (7, 9, 0), (7, 0, 8), (10, 4, 9), (10, 8, 4), (4, 6, 5), (11, 0, 6), (0, 11, 8), (11, 6, 4), (4, 8, 11), (0, 9, 1), (4, 1, 9), (12, 13, 14), (14, 13, 15), (16, 17, 12), (17, 13, 12), (17, 18, 13), (18, 19, 13), (13, 19, 20), (15, 13, 20), (21, 16, 22), (21, 17, 16), (12, 22, 16), (12, 14, 22), (15, 20, 23), (15, 23, 21), (15, 21, 14), (14, 21, 22), (19, 18, 20), (20, 18, 23), (23, 18, 21), (18, 17, 21), (24, 25, 26), (24, 27, 25), (24, 28, 27), (24, 29, 28), (24, 30, 29), (24, 31, 30), (24, 32, 31), (31, 33, 30), (29, 30, 34), (34, 30, 33), (25, 35, 26), (35, 36, 26), (35, 25, 37), (37, 25, 27), (26, 36, 24), (36, 38, 24), (37, 39, 35), (35, 39, 36), (36, 39, 38), (38, 39, 40), (40, 39, 41), (41, 39, 34), (41, 34, 42), (41, 42, 43), (42, 34, 44), (34, 39, 45), (43, 42, 31), (42, 46, 31), (43, 32, 41), (43, 31, 32), (29, 45, 28), (28, 45, 39), (29, 34, 45), (39, 37, 27), (39, 27, 28), (40, 41, 47), (41, 32, 47), (47, 24, 40), (40, 24, 38), (46, 33, 31), (46, 42, 44), (46, 44, 33), (34, 33, 44), (32, 24, 47)])
me_power_pylon_physics.polygons.foreach_set('use_smooth', [True] * 84)
_uv = me_power_pylon_physics.uv_layers.new(name='UVMap')
_uv.uv.foreach_set('vector', [0.0, 0.0, 0.0, 0.0, 0.0, 0.0, 0.0, 0.0, 0.0, 0.0, 0.0, 0.0, 0.0, 0.0, 0.0, 0.0, 0.0, 0.0, 0.0, 0.0, 0.0, 0.0, 0.0, 0.0, 0.0, 0.0, 0.0, 0.0, 0.0, 0.0, 0.0, 0.0, 0.0, 0.0, 0.0, 0.0, 0.0, 0.0, 0.0, 0.0, 0.0, 0.0, 0.0, 0.0, 0.0, 0.0, 0.0, 0.0, 0.0, 0.0, 0.0, 0.0, 0.0, 0.0, 0.0, 0.0, 0.0, 0.0, 0.0, 0.0, 0.0, 0.0, 0.0, 0.0, 0.0, 0.0, 0.0, 0.0, 0.0, 0.0, 0.0, 0.0, 0.0, 0.0, 0.0, 0.0, 0.0, 0.0, 0.0, 0.0, 0.0, 0.0, 0.0, 0.0, 0.0, 0.0, 0.0, 0.0, 0.0, 0.0, 0.0, 0.0, 0.0, 0.0, 0.0, 0.0, 0.0, 0.0, 0.0, 0.0, 0.0, 0.0, 0.0, 0.0, 0.0, 0.0, 0.0, 0.0, 0.0, 0.0, 0.0, 0.0, 0.0, 0.0, 0.0, 0.0, 0.0, 0.0, 0.0, 0.0, 0.0, 0.0, 0.0, 0.0, 0.0, 0.0, 0.0, 0.0, 0.0, 0.0, 0.0, 0.0, 0.0, 0.0, 0.0, 0.0, 0.0, 0.0, 0.0, 0.0, 0.0, 0.0, 0.0, 0.0, 0.0, 0.0, 0.0, 0.0, 0.0, 0.0, 0.0, 0.0, 0.0, 0.0, 0.0, 0.0, 0.0, 0.0, 0.0, 0.0, 0.0, 0.0, 0.0, 0.0, 0.0, 0.0, 0.0, 0.0, 0.0, 0.0, 0.0, 0.0, 0.0, 0.0, 0.0, 0.0, 0.0, 0.0, 0.0, 0.0, 0.0, 0.0, 0.0, 0.0, 0.0, 0.0, 0.0, 0.0, 0.0, 0.0, 0.0, 0.0, 0.0, 0.0, 0.0, 0.0, 0.0, 0.0, 0.0, 0.0, 0.0, 0.0, 0.0, 0.0, 0.0, 0.0, 0.0, 0.0, 0.0, 0.0, 0.0, 0.0, 0.0, 0.0, 0.0, 0.0, 0.0, 0.0, 0.0, 0.0, 0.0, 0.0, 0.0, 0.0, 0.0, 0.0, 0.0, 0.0, 0.0, 0.0, 0.0, 0.0, 0.0, 0.0, 0.0, 0.0, 0.0, 0.0, 0.0, 0.0, 0.0, 0.0, 0.0, 0.0, 0.0, 0.0, 0.0, 0.0, 0.0, 0.0, 0.0, 0.0, 0.0, 0.0, 0.0, 0.0, 0.0, 0.0, 0.0, 0.0, 0.0, 0.0, 0.0, 0.0, 0.0, 0.0, 0.0, 0.0, 0.0, 0.0, 0.0, 0.0, 0.0, 0.0, 0.0, 0.0, 0.0, 0.0, 0.0, 0.0, 0.0, 0.0, 0.0, 0.0, 0.0, 0.0, 0.0, 0.0, 0.0, 0.0, 0.0, 0.0, 0.0, 0.0, 0.0, 0.0, 0.0, 0.0, 0.0, 0.0, 0.0, 0.0, 0.0, 0.0, 0.0, 0.0, 0.0, 0.0, 0.0, 0.0, 0.0, 0.0, 0.0, 0.0, 0.0, 0.0, 0.0, 0.0, 0.0, 0.0, 0.0, 0.0, 0.0, 0.0, 0.0, 0.0, 0.0, 0.0, 0.0, 0.0, 0.0, 0.0, 0.0, 0.0, 0.0, 0.0, 0.0, 0.0, 0.0, 0.0, 0.0, 0.0, 0.0, 0.0, 0.0, 0.0, 0.0, 0.0, 0.0, 0.0, 0.0, 0.0, 0.0, 0.0, 0.0, 0.0, 0.0, 0.0, 0.0, 0.0, 0.0, 0.0, 0.0, 0.0, 0.0, 0.0, 0.0, 0.0, 0.0, 0.0, 0.0, 0.0, 0.0, 0.0, 0.0, 0.0, 0.0, 0.0, 0.0, 0.0, 0.0, 0.0, 0.0, 0.0, 0.0, 0.0, 0.0, 0.0, 0.0, 0.0, 0.0, 0.0, 0.0, 0.0, 0.0, 0.0, 0.0, 0.0, 0.0, 0.0, 0.0, 0.0, 0.0, 0.0, 0.0, 0.0, 0.0, 0.0, 0.0, 0.0, 0.0, 0.0, 0.0, 0.0, 0.0, 0.0, 0.0, 0.0, 0.0, 0.0, 0.0, 0.0, 0.0, 0.0, 0.0, 0.0, 0.0, 0.0, 0.0, 0.0, 0.0, 0.0, 0.0, 0.0, 0.0, 0.0, 0.0, 0.0, 0.0, 0.0, 0.0, 0.0, 0.0, 0.0, 0.0, 0.0, 0.0, 0.0, 0.0, 0.0, 0.0, 0.0, 0.0, 0.0, 0.0, 0.0, 0.0, 0.0, 0.0, 0.0, 0.0, 0.0, 0.0, 0.0, 0.0, 0.0, 0.0, 0.0, 0.0, 0.0, 0.0, 0.0, 0.0, 0.0, 0.0, 0.0, 0.0, 0.0, 0.0, 0.0, 0.0, 0.0, 0.0, 0.0, 0.0, 0.0, 0.0, 0.0, 0.0, 0.0, 0.0, 0.0, 0.0, 0.0, 0.0, 0.0, 0.0, 0.0, 0.0, 0.0, 0.0, 0.0, 0.0, 0.0])
me_power_pylon_physics.materials.append(mat_phy)
me_power_pylon_physics.use_remesh_fix_poles = True
me_power_pylon_physics.use_remesh_preserve_attributes = False
me_power_pylon_physics.use_mirror_vertex_groups = False
me_power_pylon_physics.update()
me_power_pylon_physics.normals_split_custom_set([tuple(v) for v in zip(*[iter([-0.6141, -0.4956, -0.6142, 0.6622, -0.5625, -0.4951, 0.1492, -0.8909, -0.4289, -0.6141, -0.4956, -0.6142, 0.1492, -0.8909, -0.4289, -0.2989, -0.9062, -0.299, 0.555, -0.4615, 0.6921, 0.5408, -0.8198, 0.188, 0.6622, -0.5625, -0.4951, 0.5408, -0.8198, 0.188, 0.1492, -0.8909, -0.4289, 0.6622, -0.5625, -0.4951, 0.5408, -0.8198, 0.188, -0.3441, -0.8736, 0.3441, 0.1492, -0.8909, -0.4289, -0.3441, -0.8736, 0.3441, -0.2989, -0.9062, -0.299, 0.1492, -0.8909, -0.4289, -0.6141, -0.4956, -0.6142, -0.2989, -0.9062, -0.299, -0.3441, -0.8736, 0.3441, -0.1842, 0.9655, -0.1843, -0.1843, 0.9655, 0.1842, 0.1843, 0.9654, -0.1843, 0.1843, 0.9654, -0.1843, -0.1843, 0.9655, 0.1842, 0.1842, 0.9655, 0.1842, -0.1842, 0.9655, -0.1843, 0.1843, 0.9654, -0.1843, -0.6141, -0.4956, -0.6142, -0.1842, 0.9655, -0.1843, -0.6141, -0.4956, -0.6142, -0.1843, 0.9655, 0.1842, 0.1842, 0.9655, 0.1842, 0.555, -0.4615, 0.6921, 0.1843, 0.9654, -0.1843, 0.1842, 0.9655, 0.1842, -0.1843, 0.9655, 0.1842, 0.555, -0.4615, 0.6921, 0.555, -0.4615, 0.6921, -0.3441, -0.8736, 0.3441, 0.5408, -0.8198, 0.188, -0.5971, -0.5357, 0.5971, -0.6141, -0.4956, -0.6142, -0.3441, -0.8736, 0.3441, -0.6141, -0.4956, -0.6142, -0.5971, -0.5357, 0.5971, -0.1843, 0.9655, 0.1842, -0.5971, -0.5357, 0.5971, -0.3441, -0.8736, 0.3441, 0.555, -0.4615, 0.6921, 0.555, -0.4615, 0.6921, -0.1843, 0.9655, 0.1842, -0.5971, -0.5357, 0.5971, -0.6141, -0.4956, -0.6142, 0.1843, 0.9654, -0.1843, 0.6622, -0.5625, -0.4951, 0.555, -0.4615, 0.6921, 0.6622, -0.5625, -0.4951, 0.1843, 0.9654, -0.1843, 0.01236, 0.7559, 0.6546, 0.0157, 0.8659, -0.4999, -0.01231, 0.9448, 0.3273, -0.01231, 0.9448, 0.3273, 0.0157, 0.8659, -0.4999, -0.03131, 0.8656, -0.4998, 0.004117, -0.1889, 0.982, 0.03133, -0.8656, 0.4997, 0.01236, 0.7559, 0.6546, 0.03133, -0.8656, 0.4997, 0.0157, 0.8659, -0.4999, 0.01236, 0.7559, 0.6546, 0.03133, -0.8656, 0.4997, 0.00945, -0.866, -0.5, 0.0157, 0.8659, -0.4999, 0.00945, -0.866, -0.5, 0.006299, 2.961e-05, -1.0, 0.0157, 0.8659, -0.4999, 0.0157, 0.8659, -0.4999, 0.006299, 2.961e-05, -1.0, -0.003118, -1.589e-05, -1.0, -0.03131, 0.8656, -0.4998, 0.0157, 0.8659, -0.4999, -0.003118, -1.589e-05, -1.0, -0.0156, -0.8659, 0.4999, 0.004117, -0.1889, 0.982, -0.004064, 0.189, 0.982, -0.0156, -0.8659, 0.4999, 0.03133, -0.8656, 0.4997, 0.004117, -0.1889, 0.982, 0.01236, 0.7559, 0.6546, -0.004064, 0.189, 0.982, 0.004117, -0.1889, 0.982, 0.01236, 0.7559, 0.6546, -0.01231, 0.9448, 0.3273, -0.004064, 0.189, 0.982, -0.03131, 0.8656, -0.4998, -0.003118, -1.589e-05, -1.0, -0.01877, -0.8659, -0.4999, -0.03131, 0.8656, -0.4998, -0.01877, -0.8659, -0.4999, -0.0156, -0.8659, 0.4999, -0.03131, 0.8656, -0.4998, -0.0156, -0.8659, 0.4999, -0.01231, 0.9448, 0.3273, -0.01231, 0.9448, 0.3273, -0.0156, -0.8659, 0.4999, -0.004064, 0.189, 0.982, 0.006299, 2.961e-05, -1.0, 0.00945, -0.866, -0.5, -0.003118, -1.589e-05, -1.0, -0.003118, -1.589e-05, -1.0, 0.00945, -0.866, -0.5, -0.01877, -0.8659, -0.4999, -0.01877, -0.8659, -0.4999, 0.00945, -0.866, -0.5, -0.0156, -0.8659, 0.4999, 0.00945, -0.866, -0.5, 0.03133, -0.8656, 0.4997, -0.0156, -0.8659, 0.4999, 0.9657, -0.02287, 0.2588, 0.6414, -0.002724, -0.7672, 0.9391, -0.0007461, -0.3437, 0.9657, -0.02287, 0.2588, 0.1718, -0.005514, -0.9851, 0.6414, -0.002724, -0.7672, 0.9657, -0.02287, 0.2588, -0.3437, -0.008334, -0.939, 0.1718, -0.005514, -0.9851, 0.9657, -0.02287, 0.2588, -0.7672, -0.01036, -0.6413, -0.3437, -0.008334, -0.939, 0.9657, -0.02287, 0.2588, -0.9655, -0.02802, -0.2588, -0.7672, -0.01036, -0.6413, 0.9657, -0.02287, 0.2588, -0.3437, -0.01583, 0.939, -0.9655, -0.02802, -0.2588, 0.9657, -0.02287, 0.2588, 0.1719, -0.00279, 0.9851, -0.3437, -0.01583, 0.939, -0.3437, -0.01583, 0.939, -0.9851, -0.002717, 0.1718, -0.9655, -0.02802, -0.2588, -0.7672, -0.01036, -0.6413, -0.9655, -0.02802, -0.2588, -0.9659, 0.01193, -0.2588, -0.9659, 0.01193, -0.2588, -0.9655, -0.02802, -0.2588, -0.9851, -0.002717, 0.1718, 0.6414, -0.002724, -0.7672, 0.7672, 0.002832, -0.6415, 0.9391, -0.0007461, -0.3437, 0.7672, 0.002832, -0.6415, 0.9851, 0.005559, -0.1719, 0.9391, -0.0007461, -0.3437, 0.7672, 0.002832, -0.6415, 0.6414, -0.002724, -0.7672, 0.3437, 0.0007947, -0.9391, 0.3437, 0.0007947, -0.9391, 0.6414, -0.002724, -0.7672, 0.1718, -0.005514, -0.9851, 0.9391, -0.0007461, -0.3437, 0.9851, 0.005559, -0.1719, 0.9657, -0.02287, 0.2588, 0.9851, 0.005559, -0.1719, 0.9658, 0.01246, 0.2588, 0.9657, -0.02287, 0.2588, 0.3437, 0.0007947, -0.9391, -0.1719, 0.02695, -0.9848, 0.7672, 0.002832, -0.6415, 0.7672, 0.002832, -0.6415, -0.1719, 0.02695, -0.9848, 0.9851, 0.005559, -0.1719, 0.9851, 0.005559, -0.1719, -0.1719, 0.02695, -0.9848, 0.9658, 0.01246, 0.2588, 0.9658, 0.01246, 0.2588, -0.1719, 0.02695, -0.9848, 0.7672, 0.01025, 0.6414, 0.7672, 0.01025, 0.6414, -0.1719, 0.02695, -0.9848, 0.3436, 0.02065, 0.9389, 0.3436, 0.02065, 0.9389, -0.1719, 0.02695, -0.9848, -0.9659, 0.01193, -0.2588, 0.3436, 0.02065, 0.9389, -0.9659, 0.01193, -0.2588, -0.6414, 0.006253, 0.7672, 0.3436, 0.02065, 0.9389, -0.6414, 0.006253, 0.7672, -0.1718, 0.0006929, 0.9851, -0.6414, 0.006253, 0.7672, -0.9659, 0.01193, -0.2588, -0.9391, 0.0007229, 0.3436, -0.9659, 0.01193, -0.2588, -0.1719, 0.02695, -0.9848, -0.6414, 0.0007742, -0.7672, -0.1718, 0.0006929, 0.9851, -0.6414, 0.006253, 0.7672, -0.3437, -0.01583, 0.939, -0.6414, 0.006253, 0.7672, -0.7672, -0.000654, 0.6414, -0.3437, -0.01583, 0.939, -0.1718, 0.0006929, 0.9851, 0.1719, -0.00279, 0.9851, 0.3436, 0.02065, 0.9389, -0.1718, 0.0006929, 0.9851, -0.3437, -0.01583, 0.939, 0.1719, -0.00279, 0.9851, -0.7672, -0.01036, -0.6413, -0.6414, 0.0007742, -0.7672, -0.3437, -0.008334, -0.939, -0.3437, -0.008334, -0.939, -0.6414, 0.0007742, -0.7672, -0.1719, 0.02695, -0.9848, -0.7672, -0.01036, -0.6413, -0.9659, 0.01193, -0.2588, -0.6414, 0.0007742, -0.7672, -0.1719, 0.02695, -0.9848, 0.3437, 0.0007947, -0.9391, 0.1718, -0.005514, -0.9851, -0.1719, 0.02695, -0.9848, 0.1718, -0.005514, -0.9851, -0.3437, -0.008334, -0.939, 0.7672, 0.01025, 0.6414, 0.3436, 0.02065, 0.9389, 0.6414, -0.0007708, 0.7672, 0.3436, 0.02065, 0.9389, 0.1719, -0.00279, 0.9851, 0.6414, -0.0007708, 0.7672, 0.6414, -0.0007708, 0.7672, 0.9657, -0.02287, 0.2588, 0.7672, 0.01025, 0.6414, 0.7672, 0.01025, 0.6414, 0.9657, -0.02287, 0.2588, 0.9658, 0.01246, 0.2588, -0.7672, -0.000654, 0.6414, -0.9851, -0.002717, 0.1718, -0.3437, -0.01583, 0.939, -0.7672, -0.000654, 0.6414, -0.6414, 0.006253, 0.7672, -0.9391, 0.0007229, 0.3436, -0.7672, -0.000654, 0.6414, -0.9391, 0.0007229, 0.3436, -0.9851, -0.002717, 0.1718, -0.9659, 0.01193, -0.2588, -0.9851, -0.002717, 0.1718, -0.9391, 0.0007229, 0.3436, 0.1719, -0.00279, 0.9851, 0.9657, -0.02287, 0.2588, 0.6414, -0.0007708, 0.7672])] * 3)])
arm_power_pylon_qc_skeleton = bpy.data.armatures.new('power_pylon.qc_skeleton')  # bones are not reproduced

# ---- objects
ob_power_pylon_qc_skeleton = bpy.data.objects.new('power_pylon.qc_skeleton', arm_power_pylon_qc_skeleton)
ob_power_pylon_reference = bpy.data.objects.new('power_pylon_reference', me_power_pylon_reference)
ob_power_pylon_physics = bpy.data.objects.new('power_pylon_physics', me_power_pylon_physics)

# ---- transforms, parenting, visibility, modifiers, constraints
ob_power_pylon_qc_skeleton.location = (0.0, 0.0, 0.0)
ob_power_pylon_qc_skeleton.show_in_front = True
ob_power_pylon_qc_skeleton.lineart.crease_threshold = 0.0
ob_power_pylon_reference.parent = ob_power_pylon_qc_skeleton
ob_power_pylon_reference.location = (0.0, 0.0, 0.0)
ob_power_pylon_reference.lineart.crease_threshold = 0.0
_vg = ob_power_pylon_reference.vertex_groups.new(name='static_prop')
_vg.add([0, 1, 2, 3, 4, 5, 6, 7, 8, 9, 10, 11, 12, 13, 14, 15, 16, 17, 18, 19, 20, 21, 22, 23, 24, 25, 26, 27, 28, 29, 30, 31, 32, 33, 34, 35, 36, 37, 38, 39, 40, 41, 42, 43, 44, 45, 46, 47, 48, 49, 50, 51, 52, 53, 54, 55, 56, 57, 58, 59, 60, 61, 62, 63, 64, 65, 66, 67, 68, 69, 70, 71, 72, 73, 74, 75, 76, 77, 78, 79, 80, 81, 82, 83, 84, 85, 86, 87, 88, 89, 90, 91, 92, 93, 94, 95, 96, 97, 98, 99, 100, 101, 102, 103, 104, 105, 106, 107, 108, 109, 110, 111, 112, 113, 114, 115, 116, 117, 118, 119, 120, 121, 122, 123, 124, 125, 126, 127, 128, 129, 130, 131, 132, 133, 134, 135, 136, 137, 138, 139, 140, 141, 142, 143, 144, 145, 146, 147, 148, 149, 150, 151, 152, 153, 154, 155, 156, 157, 158, 159, 160, 161, 162, 163, 164, 165, 166, 167, 168, 169, 170, 171, 172, 173, 174, 175, 176, 177, 178, 179, 180, 181, 182, 183, 184, 185, 186, 187, 188, 189, 190, 191, 192, 193, 194, 195, 196, 197, 198, 199, 200, 201, 202, 203, 204, 205, 206, 207, 208, 209, 210, 211, 212, 213, 214, 215, 216, 217, 218, 219, 220, 221, 222, 223, 224, 225, 226, 227, 228, 229, 230, 231, 232, 233, 234, 235, 236, 237, 238, 239, 240, 241, 242, 243, 244, 245, 246, 247, 248, 249, 250, 251, 252, 253, 254, 255, 256, 257, 258, 259, 260, 261, 262, 263, 264, 265, 266, 267, 268, 269, 270, 271, 272, 273, 274, 275, 276, 277, 278, 279, 280, 281, 282, 283], 1.0, 'REPLACE')
_m = ob_power_pylon_reference.modifiers.new('Armature', 'ARMATURE')
_m.object = ob_power_pylon_qc_skeleton
ob_power_pylon_physics.parent = ob_power_pylon_qc_skeleton
ob_power_pylon_physics.location = (0.0, 0.0, 0.0)
ob_power_pylon_physics.display_type = 'SOLID'
ob_power_pylon_physics.show_wire = True
ob_power_pylon_physics.lineart.crease_threshold = 0.0
_vg = ob_power_pylon_physics.vertex_groups.new(name='static_prop')
_vg.add([0, 1, 2, 3, 4, 5, 6, 7, 8, 9, 10, 11, 12, 13, 14, 15, 16, 17, 18, 19, 20, 21, 22, 23, 24, 25, 26, 27, 28, 29, 30, 31, 32, 33, 34, 35, 36, 37, 38, 39, 40, 41, 42, 43, 44, 45, 46, 47], 1.0, 'REPLACE')
_m = ob_power_pylon_physics.modifiers.new('Armature', 'ARMATURE')
_m.object = ob_power_pylon_qc_skeleton

# ---- collection membership
scene.collection.objects.link(ob_power_pylon_qc_skeleton)
scene.collection.objects.link(ob_power_pylon_reference)
scene.collection.objects.link(ob_power_pylon_physics)
col_power_pylon.objects.link(ob_power_pylon_qc_skeleton)
col_power_pylon.objects.link(ob_power_pylon_reference)
col_power_pylon.objects.link(ob_power_pylon_physics)

# ---- scene / render settings (as saved in the file)
scene.frame_start = 1; scene.frame_end = 250; scene.frame_set(0)
scene.render.engine = 'BLENDER_EEVEE_NEXT'
scene.cycles.use_denoising = False
scene.cycles.samples = 128
scene.cycles.sampling_pattern = 'TABULATED_SOBOL'
scene.cycles.use_adaptive_sampling = False
scene.cycles.use_light_tree = False
scene.view_settings.view_transform = 'Filmic'
bpy.context.view_layer.update()

# ---- added for rendering (the .blend has no active camera and no usable light): camera, sun + grey world if the file has none
cam_auto = bpy.data.cameras.new('AutoCamera')
cam_auto.lens = 50.0
cam_auto.sensor_width = 36.0
cam_auto.clip_end = 12005.4
ob_auto_camera = bpy.data.objects.new('AutoCamera', cam_auto)
scene.collection.objects.link(ob_auto_camera)
ob_auto_camera.location = (684.072, -820.887, 899.258)
ob_auto_camera.rotation_euler = (1.09748, -7.21219e-08, 0.694738)
scene.camera = ob_auto_camera
light_auto_sun = bpy.data.lights.new('AutoSun', 'SUN')
light_auto_sun.energy = 3.0
light_auto_sun.angle = 0.0523599
ob_auto_sun = bpy.data.objects.new('AutoSun', light_auto_sun)
scene.collection.objects.link(ob_auto_sun)
ob_auto_sun.rotation_euler = (0.872665, 0.174533, 0.523599)
if scene.world is None:
    world_auto = bpy.data.worlds.new('AutoWorld')
    world_auto.color = (0.3, 0.3, 0.3)
    scene.world = world_auto
bpy.context.view_layer.update()
